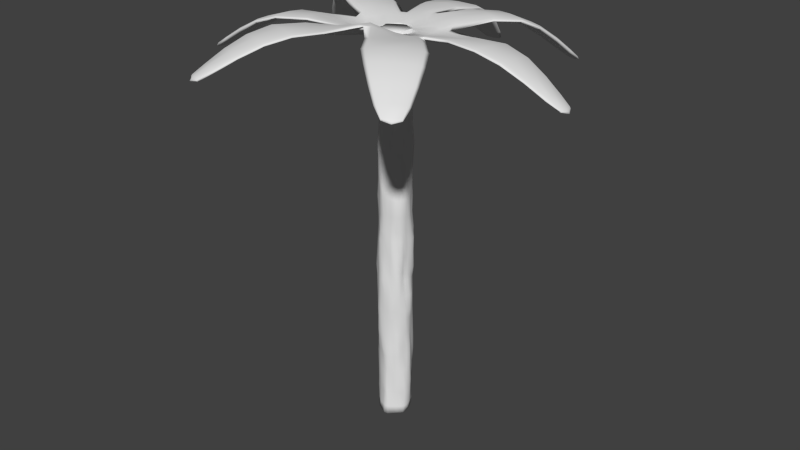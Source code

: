 # Source: PalmTree.blend  (saved by Blender 2.76.0; exported with 4.5.12 LTS)
import bpy
from mathutils import Matrix  # noqa: F401  (used for matrix-valued properties, if any)

bpy.ops.wm.read_factory_settings(use_empty=True)
scene = bpy.context.scene
scene.name = 'Scene'

# ---- collections
col_collection_1 = bpy.data.collections.new('Collection 1'); scene.collection.children.link(col_collection_1)

# ---- world
world_world = bpy.data.worlds.new('World'); scene.world = world_world
world_world.color = (0.05088, 0.05088, 0.05088)
world_world.use_sun_shadow = False
world_world.sun_shadow_jitter_overblur = 0.0
world_world.cycles.sampling_method = 'MANUAL'
world_world.cycles.sample_map_resolution = 256

# ---- meshes
me_cube_001 = bpy.data.meshes.new('Cube.001')
me_cube_001.from_pydata([(4.585, -0.1632, 9.71), (4.597, -0.1501, 9.793), (4.564, 0.2221, 9.652), (4.576, 0.2352, 9.736), (2.643, 0.5968, 10.61), (2.627, 0.5797, 10.5), (2.699, -0.4423, 10.77), (2.683, -0.4594, 10.66), (3.799, 0.4437, 10.18), (3.823, -0.3176, 10.18), (3.783, 0.427, 10.07), (3.839, -0.3008, 10.29), (1.164, 0.3536, 10.46), (1.115, -0.1892, 10.67), (1.159, 0.3586, 10.57), (1.106, -0.2099, 10.55), (4.275, 0.3309, 9.909), (4.603, 0.2492, 9.671), (0.3437, 0.2285, 10.5), (4.623, 0.04333, 9.757), (4.626, -0.1796, 9.735), (4.609, 0.02854, 9.663), (0.3506, -0.1464, 10.54), (4.29, -0.2381, 9.892), (1.894, 0.4934, 10.62), (3.226, 0.5268, 10.34), (3.291, -0.3769, 10.58), (1.86, -0.3299, 10.67), (2.674, 0.08025, 10.71), (2.652, 0.05719, 10.56), (2.7, -0.6312, 10.74), (2.625, 0.7686, 10.53), (3.241, 0.5439, 10.45), (3.275, -0.394, 10.48), (4.261, 0.3153, 9.809), (4.305, -0.2224, 9.991), (3.839, -0.4368, 10.26), (3.823, 0.07477, 10.26), (3.802, 0.05228, 10.11), (3.785, 0.563, 10.11), (1.852, 0.4603, 10.51), (1.928, -0.3567, 10.78), (0.3471, 0.2363, 10.53), (0.3467, -0.1493, 10.44), (1.117, 0.6672, 10.58), (1.293, 0.03505, 10.48), (1.29, 0.05246, 10.62), (1.137, -0.38, 10.65), (1.87, -0.4919, 10.75), (2.051, 0.05168, 10.72), (0.3325, 0.01726, 10.48), (3.225, 0.6947, 10.37), (3.248, 0.06362, 10.39), (4.299, 0.05743, 9.968), (4.308, -0.318, 9.952), (1.811, 0.6428, 10.56), (3.292, -0.5449, 10.55), (2.03, 0.02835, 10.57), (3.269, 0.0866, 10.54), (0.3373, 0.02284, 10.51), (4.279, 0.03682, 9.837), (4.7, 0.03311, 9.66), (4.269, 0.4105, 9.843), (2.83, -3.771, 10.19), (2.836, -3.77, 10.27), (3.13, -3.523, 10.16), (3.137, -3.522, 10.25), (2.156, -1.736, 10.94), (2.146, -1.737, 10.83), (1.346, -2.404, 11.01), (1.337, -2.406, 10.9), (2.78, -2.763, 10.62), (2.192, -3.243, 10.57), (2.771, -2.764, 10.51), (2.2, -3.241, 10.68), (0.9765, -0.5335, 10.59), (0.4316, -1.087, 10.91), (0.9803, -0.5266, 10.71), (0.4257, -1.094, 10.74), (3.01, -3.219, 10.39), (3.172, -3.537, 10.19), (3.01, -3.675, 10.26), (2.838, -3.813, 10.22), (3.002, -3.676, 10.16), (0.06232, -0.3795, 10.65), (2.571, -3.576, 10.33), (1.625, -1.138, 10.88), (2.483, -2.251, 10.73), (1.775, -2.842, 10.9), (0.8815, -1.769, 10.85), (1.752, -2.07, 11.0), (1.74, -2.072, 10.85), (1.201, -2.521, 10.97), (2.291, -1.621, 10.87), (2.492, -2.25, 10.84), (1.766, -2.843, 10.79), (3.002, -3.22, 10.29), (2.58, -3.575, 10.43), (2.097, -3.325, 10.63), (2.493, -3.002, 10.67), (2.481, -3.004, 10.52), (2.876, -2.682, 10.56), (1.563, -1.095, 10.77), (0.9059, -1.818, 10.96), (0.06266, -0.3494, 10.54), (0.8334, -1.015, 10.61), (0.8373, -1.004, 10.79), (0.1041, -1.19, 10.91), (0.7104, -1.842, 10.92), (1.351, -1.592, 10.94), (0.2191, -0.2532, 10.48), (2.612, -2.148, 10.77), (2.123, -2.547, 10.74), (2.8, -3.401, 10.43), (2.511, -3.636, 10.39), (1.697, -0.9723, 10.82), (1.647, -2.945, 10.86), (1.34, -1.594, 10.79), (2.135, -2.545, 10.89), (0.2218, -0.2524, 10.58), (2.789, -3.403, 10.3), (3.06, -3.745, 10.17), (3.078, -3.168, 10.33), (-1.958, -4.348, 10.13), (-1.966, -4.349, 10.21), (-1.602, -4.505, 10.16), (-1.61, -4.506, 10.25), (-0.5646, -2.786, 11.01), (-0.5535, -2.785, 10.9), (-1.524, -2.365, 10.92), (-1.513, -2.363, 10.81), (-1.151, -3.824, 10.66), (-1.827, -3.521, 10.49), (-1.14, -3.823, 10.55), (-1.838, -3.522, 10.6), (-0.1751, -1.235, 10.76), (-0.7618, -0.9853, 10.72), (-0.1856, -1.233, 10.91), (-0.754, -0.9895, 10.59), (-1.419, -4.248, 10.41), (-1.599, -4.548, 10.19), (-1.803, -4.461, 10.23), (-1.995, -4.374, 10.15), (-1.793, -4.46, 10.13), (-0.2796, -0.2799, 10.55), (-1.92, -4.022, 10.26), (-0.3288, -2.144, 10.96), (-0.8442, -3.323, 10.78), (-1.706, -2.951, 10.81), (-1.138, -1.63, 10.76), (-1.046, -2.576, 10.99), (-1.031, -2.574, 10.84), (-1.685, -2.291, 10.85), (-0.3925, -2.859, 10.97), (-0.8553, -3.324, 10.89), (-1.695, -2.949, 10.7), (-1.409, -4.247, 10.31), (-1.93, -4.024, 10.36), (-1.951, -3.47, 10.53), (-1.497, -3.674, 10.65), (-1.482, -3.672, 10.5), (-1.028, -3.876, 10.62), (-0.3326, -2.094, 10.85), (-1.183, -1.674, 10.87), (-0.2744, -0.2815, 10.45), (-0.488, -1.315, 10.63), (-0.4991, -1.309, 10.81), (-0.9684, -0.9084, 10.64), (-1.304, -1.552, 10.8), (-0.7915, -2.009, 10.94), (-0.118, -0.3366, 10.49), (-0.7025, -3.388, 10.85), (-1.268, -3.136, 10.72), (-1.679, -4.141, 10.41), (-2.008, -3.993, 10.3), (-0.1655, -2.119, 10.92), (-1.847, -2.885, 10.74), (-0.7768, -2.007, 10.79), (-1.283, -3.138, 10.87), (-0.1215, -0.3367, 10.6), (-1.666, -4.14, 10.27), (-1.83, -4.543, 10.14), (-1.336, -4.288, 10.37), (-4.391, -1.169, 9.587), (-4.408, -1.16, 9.671), (-4.306, -1.545, 9.645), (-4.323, -1.536, 9.729), (-2.436, -1.3, 10.74), (-2.414, -1.312, 10.63), (-2.664, -0.2852, 10.58), (-2.642, -0.297, 10.47), (-3.563, -1.475, 10.24), (-3.704, -0.7591, 10.02), (-3.541, -1.487, 10.13), (-3.726, -0.7475, 10.13), (-0.9882, -0.7276, 10.55), (-1.212, -0.07745, 10.57), (-1.006, -0.7125, 10.66), (-1.211, -0.08591, 10.45), (-4.027, -1.526, 9.933), (-4.343, -1.572, 9.67), (-4.4, -1.357, 9.691), (-4.436, -1.153, 9.605), (-4.381, -1.367, 9.597), (-0.4715, 0.08436, 10.54), (-4.128, -0.9965, 9.75), (-1.739, -1.056, 10.76), (-2.998, -1.411, 10.44), (-3.222, -0.4995, 10.41), (-1.87, -0.1827, 10.5), (-2.554, -0.7907, 10.68), (-2.524, -0.8067, 10.53), (-2.692, -0.115, 10.5), (-2.386, -1.482, 10.71), (-3.02, -1.399, 10.54), (-3.2, -0.5112, 10.3), (-4.007, -1.537, 9.833), (-4.148, -0.9857, 9.849), (-3.744, -0.6288, 10.06), (-3.649, -1.109, 10.21), (-3.62, -1.125, 10.06), (-3.525, -1.606, 10.21), (-1.683, -1.025, 10.65), (-1.918, -0.1657, 10.6), (-0.2912, 0.04065, 10.5), (-1.226, -0.4643, 10.47), (-1.234, -0.444, 10.62), (-1.317, 0.1912, 10.58), (-1.9, 0.005059, 10.54), (-1.947, -0.6479, 10.7), (-0.3113, -0.1221, 10.48), (-2.975, -1.561, 10.51), (-3.096, -0.963, 10.35), (-4.097, -1.255, 9.909), (-4.162, -0.9071, 9.783), (-1.65, -1.186, 10.74), (-3.246, -0.3496, 10.33), (-1.918, -0.6641, 10.56), (-3.125, -0.9471, 10.5), (-0.3182, -0.1182, 10.52), (-4.07, -1.27, 9.778), (-4.47, -1.388, 9.593), (-4.003, -1.619, 9.893), (-3.792, 2.626, 9.362), (-3.807, 2.646, 9.444), (-4.005, 2.301, 9.403), (-4.019, 2.322, 9.485), (-2.643, 1.178, 10.68), (-2.624, 1.152, 10.58), (-2.071, 2.054, 10.57), (-2.052, 2.028, 10.46), (-3.5, 1.839, 10.07), (-3.072, 2.441, 9.886), (-3.481, 1.813, 9.966), (-3.091, 2.466, 9.99), (-1.246, 0.4198, 10.59), (-0.757, 0.9326, 10.64), (-1.28, 0.4474, 10.7), (-0.7438, 0.9133, 10.53), (-3.827, 2.124, 9.716), (-4.052, 2.308, 9.422), (-3.943, 2.502, 9.452), (-3.816, 2.67, 9.376), (-3.927, 2.479, 9.36), (-0.2901, 0.4717, 10.55), (-3.505, 2.566, 9.559), (-2.073, 0.8314, 10.77), (-3.081, 1.49, 10.32), (-2.594, 2.293, 10.33), (-1.358, 1.464, 10.55), (-2.361, 1.621, 10.65), (-2.334, 1.585, 10.5), (-1.962, 2.193, 10.5), (-2.733, 1.013, 10.65), (-3.101, 1.516, 10.43), (-2.574, 2.266, 10.22), (-3.81, 2.099, 9.619), (-3.523, 2.59, 9.657), (-3.011, 2.562, 9.924), (-3.3, 2.158, 10.05), (-3.274, 2.123, 9.911), (-3.562, 1.719, 10.03), (-2.011, 0.7967, 10.67), (-1.421, 1.553, 10.66), (-0.1628, 0.339, 10.51), (-1.121, 0.7838, 10.56), (-1.157, 0.8137, 10.7), (-0.6345, 1.095, 10.56), (-1.262, 1.618, 10.59), (-1.839, 1.289, 10.73), (-0.2336, 0.2032, 10.52), (-3.179, 1.369, 10.39), (-2.825, 1.874, 10.26), (-3.683, 2.364, 9.704), (-3.47, 2.654, 9.595), (-2.095, 0.6432, 10.72), (-2.496, 2.414, 10.26), (-1.812, 1.254, 10.59), (-2.851, 1.909, 10.4), (-0.3851, 0.2894, 10.56), (-3.66, 2.333, 9.575), (-4.003, 2.527, 9.346), (-3.871, 2.04, 9.673), (-0.2347, 4.533, 9.188), (-0.2382, 4.56, 9.269), (-0.6239, 4.507, 9.18), (-0.6274, 4.534, 9.261), (-0.8649, 2.788, 10.5), (-0.8604, 2.753, 10.39), (0.1845, 2.86, 10.52), (0.189, 2.824, 10.41), (-0.7749, 3.849, 9.856), (-0.01853, 3.866, 9.768), (-0.7705, 3.814, 9.753), (-0.02295, 3.9, 9.871), (-0.4446, 1.101, 10.51), (0.03319, 1.23, 10.71), (-0.4455, 1.128, 10.62), (0.09174, 1.189, 10.6), (-0.6993, 4.269, 9.494), (-0.6492, 4.549, 9.194), (-0.4348, 4.581, 9.251), (-0.2161, 4.578, 9.203), (-0.4309, 4.551, 9.16), (0.09283, 0.5174, 10.56), (-0.1363, 4.275, 9.409), (-0.7172, 2.01, 10.62), (-0.8331, 3.313, 10.12), (0.09232, 3.411, 10.25), (0.1517, 1.954, 10.58), (-0.341, 2.83, 10.53), (-0.3349, 2.783, 10.39), (0.3689, 2.854, 10.47), (-1.045, 2.758, 10.44), (-0.8376, 3.348, 10.23), (0.09682, 3.376, 10.14), (-0.6951, 4.237, 9.397), (-0.1404, 4.307, 9.506), (0.1081, 3.892, 9.822), (-0.3998, 3.882, 9.884), (-0.3939, 3.836, 9.745), (-0.9016, 3.823, 9.802), (-0.6689, 1.912, 10.51), (0.1559, 2.059, 10.67), (0.078, 0.4035, 10.52), (-0.2027, 1.268, 10.53), (-0.2138, 1.285, 10.67), (0.2095, 1.286, 10.65), (0.322, 2.0, 10.63), (-0.3013, 2.196, 10.65), (-0.08377, 0.4109, 10.51), (-0.9964, 3.319, 10.17), (-0.3674, 3.339, 10.11), (-0.421, 4.299, 9.517), (-0.05016, 4.302, 9.455), (-0.8433, 1.907, 10.56), (0.2556, 3.405, 10.2), (-0.2957, 2.149, 10.51), (-0.3735, 3.386, 10.26), (-0.09757, 0.481, 10.55), (-0.4155, 4.257, 9.389), (-0.4367, 4.64, 9.142), (-0.7859, 4.252, 9.44), (2.519, 3.879, 9.368), (2.523, 3.904, 9.449), (2.174, 4.058, 9.331), (2.178, 4.083, 9.412), (0.9743, 2.72, 10.56), (0.9686, 2.687, 10.46), (1.904, 2.238, 10.66), (1.898, 2.205, 10.56), (1.651, 3.577, 9.97), (2.311, 3.199, 9.936), (1.645, 3.545, 9.865), (2.317, 3.232, 10.04), (0.2975, 1.16, 10.6), (0.99, 0.9311, 10.7), (0.3533, 1.177, 10.72), (0.9679, 0.8899, 10.59), (1.962, 3.895, 9.63), (2.173, 4.107, 9.345), (2.368, 4.024, 9.418), (2.557, 3.908, 9.386), (2.363, 3.996, 9.326), (2.451, 3.608, 9.585), (0.6292, 1.999, 10.7), (1.303, 3.15, 10.21), (2.133, 2.756, 10.4), (1.532, 1.608, 10.65), (1.44, 2.485, 10.63), (1.433, 2.44, 10.49), (2.063, 2.138, 10.63), (0.8101, 2.787, 10.49), (1.309, 3.183, 10.32), (2.127, 2.723, 10.3), (1.956, 3.865, 9.532), (2.457, 3.639, 9.683), (2.429, 3.157, 10.0), (1.985, 3.411, 10.03), (1.978, 3.368, 9.885), (1.534, 3.621, 9.905), (0.5887, 1.902, 10.6), (1.578, 1.666, 10.76), (0.7265, 1.144, 10.59), (0.7554, 1.18, 10.73), (1.675, 1.509, 10.71), (1.144, 1.926, 10.73), (0.2162, 0.349, 10.52), (1.163, 3.241, 10.25), (1.714, 2.932, 10.24), (2.213, 3.778, 9.673), (2.535, 3.587, 9.639), (0.4471, 2.009, 10.64), (2.273, 2.666, 10.37), (1.136, 1.881, 10.59), (1.722, 2.976, 10.38), (0.2181, 0.3594, 10.56), (2.206, 3.738, 9.545), (2.406, 4.075, 9.311), (1.883, 3.925, 9.569), (0.8295, 0.3456, 10.55), (4.59, 0.2422, 9.703), (4.612, -0.1649, 9.764), (0.8246, -0.2444, 10.6), (2.7, -0.5367, 10.75), (2.634, 0.6827, 10.57), (3.839, -0.3688, 10.27), (3.792, 0.5034, 10.14), (1.115, 0.4986, 10.59), (1.114, -0.2743, 10.67), (1.877, -0.4062, 10.77), (3.233, 0.6193, 10.41), (4.306, -0.2702, 9.972), (1.836, 0.5576, 10.59), (3.291, -0.4609, 10.57), (0.8863, 0.01585, 10.57), (4.661, 0.03822, 9.709), (4.272, 0.3707, 9.876), (1.048, -0.4438, 10.69), (3.154, -3.53, 10.22), (-0.04903, -1.185, 10.93), (2.837, -3.791, 10.25), (0.2827, -0.849, 10.87), (1.274, -2.462, 10.99), (2.223, -1.678, 10.91), (2.149, -3.283, 10.65), (2.828, -2.722, 10.59), (0.2581, -1.107, 10.93), (0.8021, -1.81, 10.94), (2.552, -2.199, 10.8), (2.545, -3.606, 10.41), (1.639, -1.037, 10.85), (1.711, -2.893, 10.88), (0.5858, -0.691, 10.76), (3.035, -3.71, 10.21), (3.044, -3.193, 10.36), (-1.605, -4.527, 10.22), (-0.9797, -0.8012, 10.66), (-1.981, -4.361, 10.18), (-0.5787, -0.7056, 10.67), (-1.605, -2.328, 10.89), (-0.4786, -2.823, 10.99), (-1.895, -3.496, 10.56), (-1.089, -3.85, 10.64), (-0.8572, -0.9368, 10.69), (-1.229, -1.595, 10.84), (-0.7789, -3.356, 10.87), (-1.969, -4.008, 10.33), (-0.2529, -2.113, 10.94), (-0.02806, -0.9148, 10.89), (-1.776, -2.918, 10.78), (-0.3263, -0.8976, 10.8), (-1.816, -4.502, 10.18), (-1.378, -4.268, 10.39), (-4.333, -1.554, 9.699), (-4.422, -1.156, 9.638), (-0.8654, 0.0161, 10.54), (-2.678, -0.2001, 10.54), (-2.411, -1.391, 10.72), (-3.735, -0.6882, 10.09), (-3.544, -1.54, 10.22), (-1.247, 0.05338, 10.58), (-1.892, -0.08376, 10.57), (-0.7053, -0.5751, 10.61), (-2.997, -1.48, 10.53), (-4.155, -0.9464, 9.816), (-1.681, -1.103, 10.75), (-3.234, -0.4246, 10.37), (-0.8301, -0.3222, 10.56), (-4.435, -1.372, 9.642), (-4.015, -1.573, 9.913), (-4.036, 2.315, 9.454), (-1.285, 0.3166, 10.65), (-3.812, 2.658, 9.41), (-0.5838, 0.7893, 10.59), (-2.017, 2.123, 10.53), (-2.688, 1.096, 10.67), (-3.051, 2.514, 9.957), (-3.531, 1.779, 10.05), (-0.6855, 0.9988, 10.61), (-1.323, 1.56, 10.62), (0.2447, 0.8998, 10.62), (-3.14, 1.443, 10.41), (-3.496, 2.622, 9.626), (-2.071, 0.7348, 10.75), (-0.8773, 0.2742, 10.62), (-2.545, 2.353, 10.29), (-0.8206, 0.603, 10.63), (-3.973, 2.515, 9.399), (-3.849, 2.082, 9.695), (-0.6383, 4.541, 9.228), (-0.2271, 4.569, 9.236), (0.08562, 0.9294, 10.62), (0.2767, 2.857, 10.5), (-0.9549, 2.773, 10.47), (0.04258, 3.896, 9.847), (-0.8383, 3.836, 9.829), (0.1177, 1.247, 10.69), (0.2292, 2.0, 10.66), (-0.5306, 1.098, 10.6), (-0.917, 3.334, 10.2), (-0.09529, 4.304, 9.48), (-0.7622, 1.932, 10.59), (-0.4285, 0.8878, 10.58), (0.1739, 3.408, 10.22), (-0.186, 0.9827, 10.6), (-0.4358, 4.611, 9.197), (-0.7426, 4.26, 9.467), (2.176, 4.095, 9.378), (0.2781, 1.221, 10.7), (2.54, 3.906, 9.417), (1.983, 2.188, 10.65), (0.8922, 2.754, 10.53), (2.373, 3.194, 10.02), (1.592, 3.599, 9.937), (1.615, 1.58, 10.73), (0.7238, 0.6184, 10.62), (1.236, 3.212, 10.28), (2.496, 3.613, 9.661), (0.5286, 1.975, 10.67), (2.203, 2.711, 10.38), (0.5375, 0.8434, 10.64), (2.387, 4.05, 9.365), (1.922, 3.91, 9.599), (1.036, 0.7884, 10.65), (0.7511, -0.408, 10.65), (0.1682, 1.033, 10.67), (-0.5269, 0.9001, 10.59), (0.8824, 0.5353, 10.6), (-1.03, 0.1573, 10.6), (-0.7571, -0.7255, 10.66), (0.09709, -0.9529, 10.95), (0.898, -0.3124, 10.65)], [], [(62, 17, 2, 34), (61, 20, 0, 21), (60, 34, 2, 21), (58, 32, 4, 28), (57, 40, 5, 29), (56, 30, 7, 33), (55, 31, 5, 40), (54, 36, 9, 23), (53, 16, 8, 37), (52, 25, 10, 38), (51, 39, 10, 25), (50, 18, 12, 45), (49, 24, 14, 46), (48, 47, 15, 27), (30, 48, 27, 7), (424, 430, 48, 30), (430, 429, 47, 48), (41, 49, 46, 13), (6, 28, 49, 41), (28, 4, 24, 49), (43, 50, 45, 15), (31, 51, 25, 5), (425, 431, 51, 31), (431, 427, 39, 51), (33, 52, 38, 9), (7, 29, 52, 33), (29, 5, 25, 52), (35, 53, 37, 11), (1, 19, 53, 35), (19, 3, 16, 53), (20, 54, 23, 0), (422, 432, 54, 20), (432, 426, 36, 54), (44, 55, 40, 12), (428, 433, 55, 44), (433, 425, 31, 55), (36, 56, 33, 9), (426, 434, 56, 36), (434, 424, 30, 56), (27, 57, 29, 7), (15, 45, 57, 27), (45, 12, 40, 57), (26, 58, 28, 6), (11, 37, 58, 26), (37, 8, 32, 58), (423, 435, 59, 22), (435, 420, 42, 59), (23, 60, 21, 0), (9, 38, 60, 23), (38, 10, 34, 60), (17, 61, 21, 2), (421, 436, 61, 17), (436, 422, 20, 61), (39, 62, 34, 10), (427, 437, 62, 39), (437, 421, 17, 62), (122, 80, 65, 96), (121, 82, 63, 83), (120, 96, 65, 83), (118, 94, 67, 90), (117, 102, 68, 91), (116, 92, 70, 95), (115, 93, 68, 102), (114, 98, 72, 85), (113, 79, 71, 99), (112, 87, 73, 100), (111, 101, 73, 87), (552, 545, 77, 438), (109, 86, 77, 106), (108, 107, 78, 89), (92, 108, 89, 70), (443, 448, 108, 92), (448, 447, 107, 108), (103, 109, 106, 76), (69, 90, 109, 103), (90, 67, 86, 109), (104, 110, 105, 78), (93, 111, 87, 68), (444, 449, 111, 93), (449, 446, 101, 111), (95, 112, 100, 72), (70, 91, 112, 95), (91, 68, 87, 112), (97, 113, 99, 74), (64, 81, 113, 97), (81, 66, 79, 113), (82, 114, 85, 63), (441, 450, 114, 82), (450, 445, 98, 114), (43, 15, 47, 75), (110, 43, 75, 105), (451, 444, 93, 115), (98, 116, 95, 72), (445, 452, 116, 98), (452, 443, 92, 116), (89, 117, 91, 70), (78, 105, 117, 89), (105, 75, 102, 117), (88, 118, 90, 69), (74, 99, 118, 88), (99, 71, 94, 118), (442, 453, 119, 84), (47, 115, 102, 75), (85, 120, 83, 63), (72, 100, 120, 85), (100, 73, 96, 120), (80, 121, 83, 65), (439, 454, 121, 80), (454, 441, 82, 121), (101, 122, 96, 73), (446, 455, 122, 101), (455, 439, 80, 122), (182, 140, 125, 156), (181, 142, 123, 143), (180, 156, 125, 143), (178, 154, 127, 150), (177, 162, 128, 151), (176, 152, 130, 155), (175, 153, 128, 162), (174, 158, 132, 145), (173, 139, 131, 159), (172, 147, 133, 160), (171, 161, 133, 147), (551, 447, 76, 442), (169, 146, 137, 166), (168, 167, 138, 149), (152, 168, 149, 130), (460, 465, 168, 152), (465, 464, 167, 168), (163, 169, 166, 136), (129, 150, 169, 163), (150, 127, 146, 169), (164, 170, 165, 138), (153, 171, 147, 128), (461, 466, 171, 153), (466, 463, 161, 171), (155, 172, 160, 132), (130, 151, 172, 155), (151, 128, 147, 172), (157, 173, 159, 134), (124, 141, 173, 157), (141, 126, 139, 173), (142, 174, 145, 123), (458, 467, 174, 142), (467, 462, 158, 174), (104, 78, 107, 135), (471, 469, 84, 179), (468, 461, 153, 175), (158, 176, 155, 132), (462, 470, 176, 158), (470, 460, 152, 176), (149, 177, 151, 130), (138, 165, 177, 149), (165, 135, 162, 177), (148, 178, 150, 129), (134, 159, 178, 148), (159, 131, 154, 178), (459, 471, 179, 144), (170, 104, 135, 165), (145, 180, 143, 123), (132, 160, 180, 145), (160, 133, 156, 180), (140, 181, 143, 125), (456, 472, 181, 140), (472, 458, 142, 181), (161, 182, 156, 133), (463, 473, 182, 161), (473, 456, 140, 182), (242, 200, 185, 216), (241, 202, 183, 203), (240, 216, 185, 203), (238, 214, 187, 210), (237, 222, 188, 211), (236, 212, 190, 215), (235, 213, 188, 222), (234, 218, 192, 205), (233, 199, 191, 219), (232, 207, 193, 220), (231, 221, 193, 207), (488, 483, 144, 239), (229, 206, 197, 226), (228, 227, 198, 209), (212, 228, 209, 190), (477, 482, 228, 212), (482, 481, 227, 228), (223, 229, 226, 196), (189, 210, 229, 223), (210, 187, 206, 229), (224, 230, 225, 198), (213, 231, 207, 188), (478, 484, 231, 213), (484, 480, 221, 231), (215, 232, 220, 192), (190, 211, 232, 215), (211, 188, 207, 232), (217, 233, 219, 194), (184, 201, 233, 217), (201, 186, 199, 233), (202, 234, 205, 183), (475, 485, 234, 202), (485, 479, 218, 234), (164, 138, 167, 195), (230, 164, 195, 225), (486, 478, 213, 235), (218, 236, 215, 192), (479, 487, 236, 218), (487, 477, 212, 236), (209, 237, 211, 190), (198, 225, 237, 209), (225, 195, 222, 237), (208, 238, 210, 189), (194, 219, 238, 208), (219, 191, 214, 238), (476, 488, 239, 204), (550, 464, 136, 459), (205, 240, 203, 183), (192, 220, 240, 205), (220, 193, 216, 240), (200, 241, 203, 185), (474, 489, 241, 200), (489, 475, 202, 241), (221, 242, 216, 193), (480, 490, 242, 221), (490, 474, 200, 242), (302, 260, 245, 276), (301, 262, 243, 263), (300, 276, 245, 263), (298, 274, 247, 270), (297, 282, 248, 271), (296, 272, 250, 275), (295, 273, 248, 282), (294, 278, 252, 265), (293, 259, 251, 279), (292, 267, 253, 280), (291, 281, 253, 267), (529, 539, 412, 347), (227, 295, 282, 255), (289, 266, 257, 286), (288, 287, 258, 269), (272, 288, 269, 250), (495, 500, 288, 272), (500, 499, 287, 288), (283, 289, 286, 256), (249, 270, 289, 283), (270, 247, 266, 289), (284, 290, 285, 258), (541, 501, 324, 416), (273, 291, 267, 248), (496, 502, 291, 273), (502, 498, 281, 291), (275, 292, 280, 252), (250, 271, 292, 275), (271, 248, 267, 292), (277, 293, 279, 254), (244, 261, 293, 277), (261, 246, 259, 293), (262, 294, 265, 243), (493, 503, 294, 262), (503, 497, 278, 294), (224, 198, 227, 255), (507, 505, 204, 299), (504, 496, 273, 295), (278, 296, 275, 252), (497, 506, 296, 278), (506, 495, 272, 296), (269, 297, 271, 250), (258, 285, 297, 269), (285, 255, 282, 297), (268, 298, 270, 249), (254, 279, 298, 268), (279, 251, 274, 298), (494, 507, 299, 264), (549, 505, 257, 492), (265, 300, 263, 243), (252, 280, 300, 265), (280, 253, 276, 300), (260, 301, 263, 245), (491, 508, 301, 260), (508, 493, 262, 301), (281, 302, 276, 253), (498, 509, 302, 281), (509, 491, 260, 302), (362, 320, 305, 336), (361, 322, 303, 323), (360, 336, 305, 323), (358, 334, 307, 330), (357, 342, 308, 331), (356, 332, 310, 335), (355, 333, 308, 342), (354, 338, 312, 325), (353, 319, 311, 339), (352, 327, 313, 340), (351, 341, 313, 327), (519, 522, 355, 287), (349, 326, 317, 346), (348, 347, 318, 329), (332, 348, 329, 310), (513, 518, 348, 332), (518, 517, 347, 348), (343, 349, 346, 316), (309, 330, 349, 343), (330, 307, 326, 349), (344, 350, 345, 318), (287, 355, 342, 315), (333, 351, 327, 308), (514, 520, 351, 333), (520, 516, 341, 351), (335, 352, 340, 312), (310, 331, 352, 335), (331, 308, 327, 352), (337, 353, 339, 314), (304, 321, 353, 337), (321, 306, 319, 353), (322, 354, 325, 303), (511, 521, 354, 322), (521, 515, 338, 354), (525, 523, 264, 359), (522, 514, 333, 355), (338, 356, 335, 312), (515, 524, 356, 338), (524, 513, 332, 356), (329, 357, 331, 310), (318, 345, 357, 329), (345, 315, 342, 357), (328, 358, 330, 309), (314, 339, 358, 328), (339, 311, 334, 358), (512, 525, 359, 324), (350, 284, 315, 345), (325, 360, 323, 303), (312, 340, 360, 325), (340, 313, 336, 360), (320, 361, 323, 305), (510, 526, 361, 320), (526, 511, 322, 361), (341, 362, 336, 313), (516, 527, 362, 341), (527, 510, 320, 362), (419, 380, 365, 395), (418, 382, 363, 383), (417, 395, 365, 383), (415, 393, 367, 389), (414, 401, 368, 390), (413, 391, 370, 394), (412, 392, 368, 401), (411, 397, 372, 384), (410, 379, 371, 398), (409, 386, 373, 399), (408, 400, 373, 386), (347, 412, 401, 375), (406, 385, 377, 404), (391, 405, 388, 370), (531, 535, 405, 391), (536, 541, 416, 42), (402, 406, 404, 376), (369, 389, 406, 402), (389, 367, 385, 406), (548, 544, 376, 536), (392, 408, 386, 368), (532, 537, 408, 392), (537, 534, 400, 408), (394, 409, 399, 372), (370, 390, 409, 394), (390, 368, 386, 409), (396, 410, 398, 374), (364, 381, 410, 396), (381, 366, 379, 410), (382, 411, 384, 363), (530, 538, 411, 382), (538, 533, 397, 411), (539, 532, 392, 412), (397, 413, 394, 372), (533, 540, 413, 397), (540, 531, 391, 413), (388, 414, 390, 370), (378, 403, 414, 388), (403, 375, 401, 414), (387, 415, 389, 369), (374, 398, 415, 387), (398, 371, 393, 415), (18, 407, 403, 378), (407, 344, 375, 403), (384, 417, 383, 363), (372, 399, 417, 384), (399, 373, 395, 417), (380, 418, 383, 365), (528, 542, 418, 380), (542, 530, 382, 418), (400, 419, 395, 373), (534, 543, 419, 400), (543, 528, 380, 419), (547, 523, 317, 519), (284, 258, 287, 315), (546, 517, 316, 512), (344, 318, 347, 375), (405, 44, 378, 388), (535, 544, 44, 405), (44, 12, 18, 378), (453, 545, 22, 119), (438, 451, 115, 47), (107, 175, 162, 135), (440, 468, 175, 107), (167, 235, 222, 195), (457, 486, 235, 167), (290, 224, 255, 285), (492, 504, 295, 227), (264, 299, 290, 284), (264, 284, 350, 359), (359, 350, 344, 324), (416, 324, 344, 407), (18, 42, 416, 407), (50, 59, 42, 18), (43, 22, 59, 50), (110, 119, 22, 43), (104, 84, 119, 110), (170, 179, 84, 104), (164, 144, 179, 170), (239, 144, 164, 230), (224, 204, 239, 230), (290, 299, 204, 224), (257, 266, 504, 492), (197, 206, 486, 457), (137, 146, 468, 440), (77, 86, 451, 438), (106, 77, 545, 453), (402, 376, 544, 535), (501, 546, 512, 324), (377, 529, 546, 501), (529, 347, 517, 546), (499, 547, 519, 287), (256, 494, 547, 499), (494, 264, 523, 547), (379, 366, 528, 543), (371, 379, 543, 534), (381, 364, 530, 542), (366, 381, 542, 528), (387, 369, 531, 540), (374, 387, 540, 533), (385, 367, 532, 539), (396, 374, 533, 538), (364, 396, 538, 530), (393, 371, 534, 537), (367, 393, 537, 532), (420, 548, 536, 42), (14, 428, 548, 420), (428, 44, 544, 548), (376, 404, 541, 536), (369, 402, 535, 531), (319, 306, 510, 527), (311, 319, 527, 516), (321, 304, 511, 526), (306, 321, 526, 510), (316, 346, 525, 512), (328, 309, 513, 524), (314, 328, 524, 515), (326, 307, 514, 522), (346, 317, 523, 525), (337, 314, 515, 521), (304, 337, 521, 511), (334, 311, 516, 520), (307, 334, 520, 514), (343, 316, 517, 518), (309, 343, 518, 513), (317, 326, 522, 519), (259, 246, 491, 509), (251, 259, 509, 498), (261, 244, 493, 508), (246, 261, 508, 491), (481, 549, 492, 227), (196, 476, 549, 481), (476, 204, 505, 549), (256, 286, 507, 494), (268, 249, 495, 506), (254, 268, 506, 497), (266, 247, 496, 504), (286, 257, 505, 507), (277, 254, 497, 503), (244, 277, 503, 493), (274, 251, 498, 502), (247, 274, 502, 496), (404, 377, 501, 541), (283, 256, 499, 500), (249, 283, 500, 495), (377, 385, 539, 529), (199, 186, 474, 490), (191, 199, 490, 480), (201, 184, 475, 489), (186, 201, 489, 474), (483, 550, 459, 144), (197, 457, 550, 483), (457, 167, 464, 550), (196, 226, 488, 476), (208, 189, 477, 487), (194, 208, 487, 479), (206, 187, 478, 486), (217, 194, 479, 485), (184, 217, 485, 475), (214, 191, 480, 484), (187, 214, 484, 478), (223, 196, 481, 482), (189, 223, 482, 477), (226, 197, 483, 488), (139, 126, 456, 473), (131, 139, 473, 463), (141, 124, 458, 472), (126, 141, 472, 456), (136, 166, 471, 459), (148, 129, 460, 470), (134, 148, 470, 462), (146, 127, 461, 468), (166, 137, 469, 471), (157, 134, 462, 467), (124, 157, 467, 458), (154, 131, 463, 466), (127, 154, 466, 461), (163, 136, 464, 465), (129, 163, 465, 460), (469, 551, 442, 84), (137, 440, 551, 469), (440, 107, 447, 551), (79, 66, 439, 455), (71, 79, 455, 446), (81, 64, 441, 454), (66, 81, 454, 439), (76, 106, 453, 442), (88, 69, 443, 452), (74, 88, 452, 445), (86, 67, 444, 451), (97, 74, 445, 450), (64, 97, 450, 441), (94, 71, 446, 449), (67, 94, 449, 444), (103, 76, 447, 448), (69, 103, 448, 443), (429, 552, 438, 47), (13, 423, 552, 429), (423, 22, 545, 552), (16, 3, 421, 437), (8, 16, 437, 427), (19, 1, 422, 436), (3, 19, 436, 421), (46, 14, 420, 435), (13, 46, 435, 423), (26, 6, 424, 434), (11, 26, 434, 426), (24, 4, 425, 433), (14, 24, 433, 428), (35, 11, 426, 432), (1, 35, 432, 422), (32, 8, 427, 431), (4, 32, 431, 425), (41, 13, 429, 430), (6, 41, 430, 424)])
me_cube_001.polygons.foreach_set('use_smooth', [True] * 553)
me_cube_001.use_remesh_preserve_volume = False
me_cube_001.use_remesh_preserve_attributes = False
me_cube_001.use_mirror_vertex_groups = False
me_cube_001.update()
me_cylinder = bpy.data.meshes.new('Cylinder')
me_cylinder.from_pydata([(-0.01467, 0.4107, 0.2567), (0.08444, 0.3838, 0.2518), (0.1778, 0.3749, 0.2095), (0.2227, 0.3797, 0.1552), (0.2531, 0.3468, 0.1339), (0.3013, 0.2681, 0.1435), (0.3522, 0.1748, 0.15), (0.4009, 0.09942, 0.175), (0.4333, 0.003587, 0.1881), (0.4301, -0.1029, 0.1549), (0.412, -0.1906, 0.1404), (0.3729, -0.2433, 0.1408), (0.316, -0.3035, 0.149), (0.2591, -0.3505, 0.1414), (0.1739, -0.4095, 0.1225), (0.1041, -0.4627, 0.1137), (0.02219, -0.4963, 0.1347), (-0.06991, -0.4642, 0.17), (-0.1975, -0.4076, 0.1751), (-0.2699, -0.3518, 0.1698), (-0.3292, -0.2811, 0.1467), (-0.3923, -0.2196, 0.118), (-0.4313, -0.161, 0.1285), (-0.418, -0.1046, 0.1483), (-0.4099, -0.03011, 0.1684), (-0.4132, 0.05755, 0.1759), (-0.4101, 0.1563, 0.1778), (-0.3719, 0.2193, 0.1805), (-0.3123, 0.2857, 0.1737), (-0.2273, 0.3405, 0.165), (-0.1541, 0.3797, 0.1924), (-0.09399, 0.4112, 0.247), (0.03488, 0.4359, 1.057), (0.03293, 0.4337, 2.24), (-0.02391, 0.4286, 3.315), (-0.03537, 0.4702, 4.476), (0.0002758, 0.404, 5.591), (-0.01112, 0.4307, 6.718), (0.0002571, 0.3967, 7.811), (0.01221, 0.3816, 8.937), (0.03311, 0.3852, 10.09), (0.1096, 0.353, 10.08), (0.09416, 0.3543, 8.936), (0.1195, 0.3777, 7.831), (0.1075, 0.407, 6.723), (0.1026, 0.4311, 5.597), (0.05953, 0.435, 4.472), (0.06122, 0.4182, 3.362), (0.09141, 0.4441, 2.26), (0.1269, 0.4258, 1.109), (0.1976, 0.304, 10.05), (0.1668, 0.3344, 8.954), (0.2135, 0.3401, 7.83), (0.2237, 0.371, 6.688), (0.1956, 0.4327, 5.567), (0.1776, 0.3737, 4.462), (0.1543, 0.395, 3.355), (0.1674, 0.4257, 2.24), (0.1929, 0.4107, 1.108), (0.2299, 0.272, 10.04), (0.2483, 0.2907, 8.929), (0.2922, 0.3253, 7.831), (0.2867, 0.3314, 6.641), (0.2808, 0.3726, 5.538), (0.2929, 0.3154, 4.448), (0.2267, 0.3534, 3.336), (0.2556, 0.4, 2.194), (0.2487, 0.3734, 1.079), (0.2504, 0.2727, 10.05), (0.3056, 0.2671, 8.918), (0.3517, 0.3011, 7.792), (0.3289, 0.2678, 6.613), (0.3492, 0.3008, 5.539), (0.3697, 0.2696, 4.444), (0.3199, 0.2955, 3.315), (0.3182, 0.3502, 2.152), (0.2679, 0.3109, 1.061), (0.3049, 0.2339, 10.05), (0.3295, 0.1931, 8.922), (0.3909, 0.239, 7.776), (0.3634, 0.2104, 6.614), (0.3904, 0.2189, 5.527), (0.4016, 0.2504, 4.428), (0.3795, 0.2357, 3.305), (0.3369, 0.2709, 2.142), (0.3015, 0.2402, 1.056), (0.3527, 0.1621, 10.03), (0.3783, 0.09004, 8.915), (0.3968, 0.15, 7.776), (0.3903, 0.1446, 6.645), (0.4172, 0.1533, 5.525), (0.4169, 0.1747, 4.405), (0.4182, 0.1674, 3.306), (0.3709, 0.1814, 2.158), (0.3728, 0.1908, 1.047), (0.3588, 0.08932, 10.03), (0.3851, 0.03659, 8.888), (0.4019, 0.03175, 7.763), (0.4194, 0.07116, 6.656), (0.4396, 0.0741, 5.481), (0.4143, 0.074, 4.41), (0.4762, 0.06606, 3.307), (0.4146, 0.1024, 2.179), (0.4462, 0.09169, 1.053), (0.343, 0.01248, 10.01), (0.3828, -0.00907, 8.879), (0.3878, -0.05736, 7.77), (0.4321, -0.01532, 6.651), (0.4324, 0.001633, 5.5), (0.4044, -0.03553, 4.388), (0.4832, -0.009856, 3.294), (0.454, 0.02476, 2.195), (0.4614, 0.007615, 1.054), (0.3177, -0.1005, 9.985), (0.3891, -0.08763, 8.892), (0.4055, -0.13, 7.77), (0.4449, -0.07851, 6.642), (0.4178, -0.0946, 5.543), (0.3829, -0.09457, 4.395), (0.4642, -0.08687, 3.286), (0.426, -0.05253, 2.178), (0.4575, -0.102, 1.043), (0.2861, -0.1647, 9.997), (0.356, -0.1643, 8.875), (0.3865, -0.1716, 7.777), (0.4332, -0.1736, 6.657), (0.4053, -0.1761, 5.562), (0.3761, -0.1642, 4.398), (0.4474, -0.1458, 3.285), (0.3859, -0.1649, 2.175), (0.4341, -0.1842, 1.041), (0.2325, -0.2076, 9.992), (0.3345, -0.2049, 8.849), (0.2969, -0.2342, 7.753), (0.3776, -0.2454, 6.644), (0.3521, -0.2475, 5.549), (0.3814, -0.2351, 4.4), (0.3601, -0.2678, 3.277), (0.3534, -0.2474, 2.182), (0.3492, -0.2639, 1.027), (0.1987, -0.2508, 9.987), (0.2945, -0.2625, 8.867), (0.2629, -0.2852, 7.759), (0.3038, -0.3209, 6.639), (0.2778, -0.3015, 5.55), (0.3335, -0.3313, 4.425), (0.2803, -0.3472, 3.274), (0.3077, -0.3217, 2.209), (0.3058, -0.3132, 1.024), (0.1712, -0.2988, 10.01), (0.261, -0.3079, 8.876), (0.2238, -0.3384, 7.756), (0.2466, -0.3689, 6.643), (0.2203, -0.3575, 5.533), (0.2676, -0.376, 4.425), (0.2307, -0.386, 3.288), (0.2595, -0.3396, 2.201), (0.232, -0.3487, 1.04), (0.1472, -0.3375, 10.02), (0.1693, -0.3546, 8.887), (0.1743, -0.3703, 7.747), (0.1634, -0.4001, 6.659), (0.1531, -0.369, 5.527), (0.1707, -0.4021, 4.43), (0.207, -0.4148, 3.293), (0.1624, -0.3989, 2.179), (0.1465, -0.3854, 1.069), (0.08934, -0.3577, 10.05), (0.09165, -0.3598, 8.916), (0.07351, -0.4043, 7.735), (0.1032, -0.4446, 6.68), (0.0595, -0.401, 5.531), (0.09843, -0.4092, 4.455), (0.114, -0.4338, 3.297), (0.06471, -0.4337, 2.17), (0.06589, -0.4309, 1.098), (0.0235, -0.3501, 10.04), (-0.001209, -0.3555, 8.917), (-0.02818, -0.424, 7.748), (0.005507, -0.4857, 6.678), (-0.03558, -0.4187, 5.52), (0.004672, -0.4449, 4.435), (0.02767, -0.4492, 3.298), (-0.04464, -0.4482, 2.144), (0.02813, -0.4463, 1.081), (-0.04958, -0.3384, 10.03), (-0.06455, -0.3472, 8.895), (-0.1198, -0.4219, 7.781), (-0.07339, -0.4683, 6.669), (-0.1216, -0.4122, 5.517), (-0.0913, -0.451, 4.4), (-0.09808, -0.4544, 3.283), (-0.1051, -0.4277, 2.125), (-0.06101, -0.4286, 1.042), (-0.1238, -0.3492, 10.04), (-0.1472, -0.3372, 8.876), (-0.1774, -0.4188, 7.789), (-0.1709, -0.3906, 6.671), (-0.1814, -0.383, 5.517), (-0.1993, -0.4113, 4.396), (-0.1909, -0.443, 3.284), (-0.2107, -0.3912, 2.156), (-0.1382, -0.4144, 1.035), (-0.1985, -0.3188, 10.04), (-0.1875, -0.3096, 8.881), (-0.2362, -0.3693, 7.768), (-0.2545, -0.3314, 6.66), (-0.2288, -0.3345, 5.516), (-0.2489, -0.3613, 4.418), (-0.2594, -0.3839, 3.283), (-0.2661, -0.3542, 2.175), (-0.2364, -0.3544, 1.059), (-0.2589, -0.2822, 10.01), (-0.2407, -0.2574, 8.889), (-0.273, -0.3251, 7.761), (-0.3259, -0.2721, 6.68), (-0.2846, -0.2807, 5.507), (-0.3168, -0.3189, 4.43), (-0.3181, -0.3134, 3.307), (-0.334, -0.2987, 2.183), (-0.3215, -0.2979, 1.051), (-0.3147, -0.2248, 10.03), (-0.2736, -0.2077, 8.892), (-0.3358, -0.2557, 7.738), (-0.3575, -0.1969, 6.689), (-0.3712, -0.2089, 5.519), (-0.4028, -0.2726, 4.442), (-0.3823, -0.2329, 3.305), (-0.3562, -0.2309, 2.214), (-0.3754, -0.2387, 1.042), (-0.3362, -0.1521, 10.06), (-0.312, -0.1524, 8.92), (-0.3807, -0.1948, 7.757), (-0.3808, -0.1152, 6.67), (-0.4157, -0.1568, 5.525), (-0.4572, -0.1792, 4.437), (-0.4348, -0.1736, 3.303), (-0.4178, -0.1526, 2.21), (-0.4195, -0.1608, 1.024), (-0.3181, -0.08438, 10.03), (-0.3391, -0.1093, 8.926), (-0.4114, -0.1208, 7.759), (-0.3978, -0.0563, 6.667), (-0.4365, -0.06877, 5.544), (-0.461, -0.07938, 4.429), (-0.4555, -0.1036, 3.307), (-0.4454, -0.08761, 2.196), (-0.4472, -0.07223, 1.053), (-0.3324, 0.01546, 10.02), (-0.3853, -0.01155, 8.911), (-0.4221, -0.05103, 7.755), (-0.3904, 0.02896, 6.662), (-0.4434, 0.0139, 5.565), (-0.425, 0.01601, 4.425), (-0.4507, -0.04822, 3.312), (-0.4482, -0.001102, 2.16), (-0.4488, 0.01021, 1.058), (-0.3508, 0.1118, 10.01), (-0.3917, 0.06098, 8.919), (-0.4007, 0.05094, 7.751), (-0.3688, 0.1167, 6.668), (-0.4277, 0.1307, 5.559), (-0.3819, 0.09391, 4.411), (-0.4079, 0.05116, 3.293), (-0.4254, 0.07378, 2.139), (-0.4327, 0.1033, 1.039), (-0.3396, 0.168, 10.02), (-0.3738, 0.1606, 8.944), (-0.392, 0.1419, 7.76), (-0.3601, 0.2339, 6.661), (-0.386, 0.2053, 5.528), (-0.3794, 0.1588, 4.403), (-0.3885, 0.1408, 3.276), (-0.373, 0.1661, 2.14), (-0.383, 0.1957, 1.059), (-0.305, 0.2227, 10.02), (-0.3479, 0.2537, 8.951), (-0.3634, 0.2251, 7.782), (-0.3337, 0.3093, 6.645), (-0.3428, 0.2685, 5.516), (-0.3527, 0.2559, 4.38), (-0.355, 0.2355, 3.288), (-0.3317, 0.2422, 2.144), (-0.3291, 0.2548, 1.07), (-0.2503, 0.2622, 10.02), (-0.2702, 0.3018, 8.941), (-0.3298, 0.2814, 7.769), (-0.2937, 0.3601, 6.646), (-0.327, 0.2901, 5.52), (-0.3206, 0.3189, 4.379), (-0.3285, 0.2946, 3.273), (-0.2695, 0.3229, 2.172), (-0.2978, 0.3052, 1.048), (-0.1945, 0.3012, 10.02), (-0.2131, 0.3165, 8.931), (-0.2405, 0.3491, 7.777), (-0.2418, 0.3859, 6.652), (-0.2605, 0.3245, 5.528), (-0.2878, 0.3806, 4.394), (-0.2597, 0.3568, 3.267), (-0.2694, 0.3656, 2.184), (-0.2436, 0.3923, 1.04), (-0.1314, 0.3279, 10.03), (-0.1302, 0.3352, 8.918), (-0.1838, 0.3921, 7.788), (-0.1782, 0.393, 6.65), (-0.1968, 0.3575, 5.545), (-0.2222, 0.4209, 4.411), (-0.175, 0.3793, 3.293), (-0.2041, 0.3887, 2.177), (-0.1884, 0.4168, 1.043), (-0.0534, 0.3573, 10.05), (-0.05387, 0.3727, 8.931), (-0.1076, 0.4022, 7.805), (-0.1011, 0.4198, 6.698), (-0.1029, 0.368, 5.568), (-0.1372, 0.4584, 4.432), (-0.09737, 0.4224, 3.292), (-0.07651, 0.4052, 2.19), (-0.07467, 0.43, 1.031), (0.00865, 0.381, 8.197), (0.01189, 0.3813, 8.572), (0.09656, 0.3571, 8.577), (0.1082, 0.3458, 8.217), (0.1694, 0.3357, 8.609), (0.1857, 0.3091, 8.231), (0.2461, 0.304, 8.627), (0.2599, 0.2933, 8.239), (0.3057, 0.28, 8.643), (0.3227, 0.2769, 8.214), (0.335, 0.2188, 8.654), (0.3698, 0.2261, 8.205), (0.3912, 0.1195, 8.649), (0.4068, 0.142, 8.198), (0.3962, 0.04592, 8.614), (0.4091, 0.04483, 8.176), (0.3766, -0.0173, 8.597), (0.3773, -0.03903, 8.177), (0.3815, -0.08723, 8.614), (0.3853, -0.1045, 8.185), (0.3534, -0.1678, 8.608), (0.3662, -0.1592, 8.189), (0.3141, -0.2222, 8.587), (0.3016, -0.2218, 8.181), (0.277, -0.2792, 8.606), (0.261, -0.2818, 8.2), (0.2472, -0.3184, 8.601), (0.2203, -0.3307, 8.186), (0.1656, -0.3686, 8.612), (0.153, -0.3756, 8.187), (0.08782, -0.3703, 8.632), (0.06798, -0.3861, 8.186), (-0.0173, -0.3639, 8.632), (-0.02723, -0.3858, 8.188), (-0.08237, -0.3499, 8.619), (-0.09737, -0.3799, 8.202), (-0.1666, -0.3386, 8.594), (-0.1728, -0.3737, 8.187), (-0.2135, -0.3262, 8.599), (-0.2299, -0.3344, 8.17), (-0.2541, -0.2767, 8.623), (-0.2609, -0.2834, 8.183), (-0.2918, -0.2111, 8.632), (-0.3128, -0.2162, 8.175), (-0.3484, -0.1414, 8.667), (-0.3668, -0.1611, 8.199), (-0.3775, -0.1057, 8.67), (-0.391, -0.1193, 8.198), (-0.4157, -0.01264, 8.635), (-0.4176, -0.03904, 8.174), (-0.4092, 0.08013, 8.648), (-0.4083, 0.06148, 8.186), (-0.3816, 0.1928, 8.672), (-0.3914, 0.1608, 8.202), (-0.3535, 0.2732, 8.672), (-0.3641, 0.2363, 8.209), (-0.2931, 0.3122, 8.648), (-0.3233, 0.2817, 8.19), (-0.2324, 0.3342, 8.63), (-0.246, 0.3354, 8.199), (-0.1441, 0.3622, 8.594), (-0.166, 0.3863, 8.198), (-0.0684, 0.3828, 8.578), (-0.08709, 0.3966, 8.195), (0.00502, 0.3766, 9.322), (0.004267, 0.3775, 9.716), (0.07756, 0.3453, 9.715), (0.07995, 0.3449, 9.318), (0.1608, 0.3023, 9.735), (0.158, 0.3141, 9.345), (0.2166, 0.2607, 9.762), (0.2361, 0.2641, 9.348), (0.2466, 0.2498, 9.78), (0.2831, 0.2434, 9.35), (0.3005, 0.2001, 9.783), (0.3162, 0.1833, 9.354), (0.3412, 0.1388, 9.76), (0.3387, 0.1135, 9.34), (0.3518, 0.08609, 9.747), (0.3481, 0.06825, 9.319), (0.3406, 0.01391, 9.742), (0.3613, 0.008201, 9.322), (0.3201, -0.1096, 9.726), (0.3712, -0.09802, 9.318), (0.2803, -0.1812, 9.733), (0.3341, -0.1713, 9.304), (0.2314, -0.2338, 9.719), (0.3022, -0.2162, 9.285), (0.1907, -0.2742, 9.714), (0.2533, -0.2663, 9.291), (0.181, -0.3241, 9.732), (0.2271, -0.3184, 9.308), (0.1673, -0.3594, 9.738), (0.1733, -0.3551, 9.318), (0.1186, -0.3717, 9.773), (0.1155, -0.364, 9.351), (0.05236, -0.3483, 9.771), (0.04396, -0.3521, 9.353), (-0.03182, -0.3197, 9.757), (-0.03148, -0.3395, 9.341), (-0.125, -0.3248, 9.768), (-0.1222, -0.3332, 9.341), (-0.2094, -0.2772, 9.782), (-0.1903, -0.2754, 9.345), (-0.2735, -0.2449, 9.75), (-0.259, -0.2277, 9.328), (-0.3226, -0.1983, 9.752), (-0.3039, -0.1811, 9.324), (-0.3317, -0.1537, 9.764), (-0.3176, -0.144, 9.336), (-0.3138, -0.1035, 9.732), (-0.3163, -0.1008, 9.318), (-0.3264, -0.01442, 9.74), (-0.3459, -0.02088, 9.32), (-0.3388, 0.07524, 9.754), (-0.3595, 0.03697, 9.336), (-0.3398, 0.1454, 9.769), (-0.3563, 0.1132, 9.371), (-0.3193, 0.238, 9.778), (-0.3354, 0.2223, 9.388), (-0.2656, 0.275, 9.773), (-0.2657, 0.2747, 9.384), (-0.2072, 0.2993, 9.78), (-0.1977, 0.299, 9.389), (-0.1513, 0.3285, 9.771), (-0.1229, 0.3262, 9.381), (-0.0688, 0.3549, 9.74), (-0.04602, 0.36, 9.352), (-0.005674, 0.431, 7.081), (-0.01252, 0.4134, 7.482), (0.09509, 0.3927, 7.458), (0.0901, 0.4148, 7.066), (0.1958, 0.3449, 7.448), (0.1941, 0.3582, 7.056), (0.2683, 0.3197, 7.463), (0.2506, 0.3187, 7.043), (0.3363, 0.2892, 7.472), (0.3048, 0.277, 7.034), (0.3844, 0.2379, 7.488), (0.35, 0.2362, 7.037), (0.3874, 0.159, 7.504), (0.3696, 0.1712, 7.056), (0.4032, 0.04244, 7.493), (0.4063, 0.07799, 7.056), (0.3977, -0.04161, 7.494), (0.4139, 0.0001812, 7.06), (0.4107, -0.1107, 7.493), (0.4283, -0.06258, 7.064), (0.3938, -0.1635, 7.503), (0.4217, -0.1448, 7.083), (0.2982, -0.2297, 7.481), (0.3379, -0.2204, 7.072), (0.2551, -0.2785, 7.482), (0.2568, -0.2865, 7.065), (0.2161, -0.3367, 7.481), (0.1943, -0.3538, 7.063), (0.1742, -0.3674, 7.464), (0.1266, -0.3967, 7.062), (0.08549, -0.4097, 7.456), (0.06355, -0.4415, 7.063), (-0.0235, -0.4287, 7.486), (-0.02433, -0.4624, 7.075), (-0.1321, -0.4198, 7.51), (-0.1071, -0.4448, 7.072), (-0.1851, -0.4056, 7.516), (-0.1799, -0.4011, 7.076), (-0.2359, -0.3555, 7.505), (-0.2392, -0.3511, 7.071), (-0.2812, -0.3007, 7.499), (-0.2868, -0.2793, 7.081), (-0.3616, -0.2343, 7.486), (-0.3482, -0.1981, 7.084), (-0.4057, -0.1807, 7.504), (-0.3872, -0.1328, 7.084), (-0.4337, -0.1002, 7.506), (-0.417, -0.06528, 7.081), (-0.4245, -0.03761, 7.502), (-0.4071, 0.001779, 7.073), (-0.3985, 0.05704, 7.488), (-0.3772, 0.08464, 7.061), (-0.3977, 0.1388, 7.503), (-0.3753, 0.1814, 7.074), (-0.3623, 0.2099, 7.535), (-0.3449, 0.2528, 7.086), (-0.3199, 0.2677, 7.528), (-0.292, 0.3047, 7.087), (-0.2312, 0.3574, 7.537), (-0.2162, 0.3724, 7.1), (-0.1863, 0.4102, 7.541), (-0.163, 0.4077, 7.094), (-0.1084, 0.4194, 7.536), (-0.0809, 0.4209, 7.112), (0.01561, 0.4012, 5.969), (-0.001029, 0.4247, 6.365), (0.09199, 0.4062, 6.376), (0.1023, 0.4118, 5.978), (0.1918, 0.3872, 6.359), (0.1887, 0.4042, 5.961), (0.2684, 0.3522, 6.354), (0.2622, 0.3488, 5.939), (0.3191, 0.2931, 6.364), (0.316, 0.2793, 5.938), (0.3522, 0.2107, 6.369), (0.3569, 0.1884, 5.942), (0.3823, 0.1248, 6.388), (0.3932, 0.1145, 5.952), (0.4206, 0.05792, 6.383), (0.4355, 0.0539, 5.919), (0.4418, -0.03024, 6.382), (0.4416, -0.02364, 5.936), (0.4547, -0.1044, 6.376), (0.4372, -0.1187, 5.968), (0.4386, -0.2004, 6.39), (0.4202, -0.2091, 5.995), (0.3984, -0.2686, 6.368), (0.383, -0.2755, 5.975), (0.3384, -0.3443, 6.367), (0.3275, -0.334, 5.972), (0.2831, -0.3812, 6.375), (0.2724, -0.3689, 5.97), (0.1945, -0.4036, 6.39), (0.1996, -0.3849, 5.973), (0.107, -0.4275, 6.415), (0.1009, -0.4022, 5.982), (-0.003306, -0.4607, 6.415), (-0.004788, -0.4241, 5.958), (-0.08286, -0.4513, 6.412), (-0.08519, -0.419, 5.944), (-0.1772, -0.3832, 6.4), (-0.1697, -0.3786, 5.943), (-0.2556, -0.3254, 6.38), (-0.238, -0.3253, 5.944), (-0.3325, -0.2858, 6.399), (-0.3045, -0.2774, 5.953), (-0.3683, -0.2147, 6.415), (-0.3738, -0.2107, 5.969), (-0.3809, -0.1195, 6.411), (-0.4076, -0.1531, 5.973), (-0.3768, -0.04504, 6.418), (-0.4106, -0.06397, 5.989), (-0.3742, 0.04416, 6.411), (-0.4116, 0.03197, 5.999), (-0.3746, 0.1247, 6.406), (-0.4074, 0.1204, 5.99), (-0.3561, 0.2298, 6.369), (-0.363, 0.2078, 5.949), (-0.32, 0.3116, 6.359), (-0.3182, 0.2856, 5.938), (-0.2992, 0.3707, 6.38), (-0.307, 0.3319, 5.954), (-0.2521, 0.366, 6.388), (-0.2545, 0.335, 5.973), (-0.1691, 0.3654, 6.369), (-0.1755, 0.3517, 5.984), (-0.09092, 0.4051, 6.362), (-0.08551, 0.3762, 5.975), (-0.02661, 0.435, 4.872), (-0.01532, 0.4182, 5.249), (0.0839, 0.4249, 5.213), (0.06129, 0.4231, 4.842), (0.1803, 0.4123, 5.184), (0.1627, 0.395, 4.826), (0.2733, 0.3615, 5.207), (0.2714, 0.3466, 4.835), (0.3578, 0.3004, 5.262), (0.3602, 0.2842, 4.862), (0.4089, 0.2349, 5.261), (0.4045, 0.2299, 4.844), (0.4408, 0.1691, 5.269), (0.4304, 0.162, 4.832), (0.443, 0.08096, 5.247), (0.4267, 0.07914, 4.817), (0.4258, 0.0135, 5.249), (0.4155, 0.003132, 4.797), (0.4078, -0.06587, 5.284), (0.4029, -0.06321, 4.824), (0.4027, -0.1565, 5.284), (0.3992, -0.1613, 4.828), (0.3617, -0.2345, 5.277), (0.3841, -0.2416, 4.834), (0.2845, -0.297, 5.3), (0.3109, -0.3158, 4.878), (0.2269, -0.372, 5.284), (0.2458, -0.3721, 4.871), (0.1629, -0.3833, 5.275), (0.1823, -0.3915, 4.866), (0.07375, -0.4083, 5.28), (0.1016, -0.3992, 4.879), (-0.01858, -0.4165, 5.277), (0.006521, -0.4092, 4.865), (-0.1246, -0.4191, 5.268), (-0.1065, -0.4233, 4.833), (-0.1955, -0.3973, 5.258), (-0.2055, -0.4033, 4.818), (-0.2412, -0.3583, 5.265), (-0.2523, -0.3673, 4.83), (-0.2935, -0.3008, 5.262), (-0.307, -0.3078, 4.832), (-0.3757, -0.2278, 5.261), (-0.3867, -0.2522, 4.829), (-0.4145, -0.1601, 5.255), (-0.4237, -0.1808, 4.818), (-0.4391, -0.07579, 5.27), (-0.4363, -0.0813, 4.832), (-0.4385, -0.002738, 5.288), (-0.4262, 0.01134, 4.854), (-0.4012, 0.1288, 5.282), (-0.3866, 0.1208, 4.854), (-0.3767, 0.2004, 5.263), (-0.3699, 0.1807, 4.847), (-0.3335, 0.2816, 5.241), (-0.3202, 0.2714, 4.814), (-0.3212, 0.3033, 5.232), (-0.3025, 0.3161, 4.797), (-0.2647, 0.3395, 5.227), (-0.2674, 0.3599, 4.803), (-0.2038, 0.3718, 5.224), (-0.2068, 0.3967, 4.816), (-0.1068, 0.3853, 5.237), (-0.118, 0.4188, 4.841), (-0.01664, 0.4532, 3.673), (-0.02665, 0.4758, 4.081), (0.06915, 0.4468, 4.078), (0.06984, 0.4423, 3.707), (0.1807, 0.3893, 4.085), (0.1669, 0.4073, 3.717), (0.2785, 0.3197, 4.125), (0.2529, 0.3413, 3.733), (0.3481, 0.2651, 4.158), (0.3416, 0.2797, 3.73), (0.3659, 0.2398, 4.157), (0.3754, 0.2374, 3.721), (0.3905, 0.1612, 4.133), (0.412, 0.1705, 3.713), (0.4287, 0.07223, 4.153), (0.474, 0.08205, 3.728), (0.4328, -0.04185, 4.141), (0.4786, -0.02241, 3.721), (0.3974, -0.1035, 4.125), (0.4422, -0.1011, 3.711), (0.3812, -0.1568, 4.117), (0.4208, -0.1685, 3.707), (0.3852, -0.2258, 4.125), (0.3835, -0.2628, 3.705), (0.3577, -0.3103, 4.148), (0.3374, -0.3209, 3.703), (0.3012, -0.3557, 4.178), (0.2913, -0.3584, 3.724), (0.1916, -0.3985, 4.2), (0.2313, -0.4104, 3.745), (0.1094, -0.4237, 4.212), (0.1488, -0.4394, 3.754), (0.002914, -0.4717, 4.186), (0.04433, -0.4679, 3.746), (-0.08892, -0.4684, 4.152), (-0.07399, -0.4718, 3.723), (-0.1893, -0.4298, 4.15), (-0.1668, -0.4543, 3.728), (-0.2479, -0.3669, 4.163), (-0.2327, -0.3926, 3.73), (-0.3195, -0.3222, 4.161), (-0.3115, -0.3359, 3.731), (-0.3844, -0.2621, 4.174), (-0.3782, -0.2633, 3.733), (-0.4466, -0.1581, 4.18), (-0.4361, -0.1695, 3.734), (-0.4671, -0.08796, 4.178), (-0.4549, -0.1082, 3.74), (-0.4336, -0.007283, 4.185), (-0.4442, -0.04649, 3.765), (-0.3829, 0.07629, 4.172), (-0.4076, 0.05576, 3.759), (-0.3725, 0.158, 4.136), (-0.3873, 0.1476, 3.72), (-0.3657, 0.2469, 4.115), (-0.3617, 0.2348, 3.715), (-0.3449, 0.3087, 4.105), (-0.3422, 0.3031, 3.692), (-0.2953, 0.3869, 4.108), (-0.2689, 0.3833, 3.686), (-0.1999, 0.4172, 4.104), (-0.1619, 0.3985, 3.69), (-0.1121, 0.4585, 4.079), (-0.08067, 0.4366, 3.667), (0.02573, 0.4217, 2.589), (-0.006228, 0.4232, 2.981), (0.07605, 0.4112, 2.992), (0.09241, 0.419, 2.606), (0.1641, 0.384, 2.977), (0.169, 0.4023, 2.592), (0.2324, 0.3519, 2.969), (0.2484, 0.3768, 2.561), (0.3202, 0.3061, 2.991), (0.3252, 0.3351, 2.553), (0.3789, 0.2403, 3.024), (0.3615, 0.2609, 2.582), (0.404, 0.1663, 3.047), (0.3863, 0.1762, 2.617), (0.4388, 0.07153, 3.041), (0.415, 0.08883, 2.62), (0.4485, 0.008747, 3.04), (0.4328, 0.01529, 2.627), (0.4517, -0.07385, 3.026), (0.4267, -0.06365, 2.607), (0.4403, -0.1373, 3.023), (0.4027, -0.147, 2.604), (0.3464, -0.2534, 3.013), (0.3494, -0.2426, 2.6), (0.2694, -0.3278, 3.006), (0.2995, -0.3101, 2.602), (0.219, -0.3617, 3.013), (0.2454, -0.3345, 2.597), (0.1844, -0.3958, 3.02), (0.1637, -0.3858, 2.593), (0.08642, -0.4275, 3.026), (0.05291, -0.4201, 2.592), (0.009661, -0.4526, 3.025), (-0.04166, -0.4479, 2.584), (-0.09694, -0.4554, 3.015), (-0.115, -0.4459, 2.582), (-0.1885, -0.4419, 3.012), (-0.2127, -0.4245, 2.598), (-0.2508, -0.3837, 3.012), (-0.2637, -0.3709, 2.602), (-0.3056, -0.3095, 3.046), (-0.3149, -0.297, 2.615), (-0.3696, -0.2244, 3.046), (-0.356, -0.2199, 2.626), (-0.4136, -0.1772, 3.037), (-0.4073, -0.1669, 2.613), (-0.4309, -0.09267, 3.043), (-0.4304, -0.08624, 2.614), (-0.4239, -0.01765, 3.044), (-0.4181, 0.009238, 2.607), (-0.3902, 0.07657, 3.024), (-0.3797, 0.1005, 2.594), (-0.3743, 0.1567, 3.014), (-0.3459, 0.1812, 2.583), (-0.3501, 0.2449, 3.02), (-0.3307, 0.2548, 2.584), (-0.3245, 0.3057, 3.015), (-0.3026, 0.3228, 2.599), (-0.2738, 0.3702, 3.002), (-0.2815, 0.3799, 2.595), (-0.1846, 0.4053, 3.017), (-0.1919, 0.4166, 2.595), (-0.09312, 0.4336, 2.995), (-0.0734, 0.4316, 2.581), (0.03261, 0.4258, 1.484), (0.02804, 0.4311, 1.892), (0.09391, 0.445, 1.914), (0.1169, 0.4176, 1.511), (0.1791, 0.428, 1.921), (0.1903, 0.4036, 1.504), (0.2655, 0.4013, 1.914), (0.2547, 0.3832, 1.487), (0.3127, 0.3519, 1.893), (0.2782, 0.3408, 1.475), (0.3314, 0.2877, 1.872), (0.3127, 0.2771, 1.46), (0.365, 0.2066, 1.87), (0.3691, 0.2057, 1.448), (0.4142, 0.1133, 1.906), (0.4319, 0.09353, 1.477), (0.4527, 0.03278, 1.923), (0.4538, 0.01148, 1.489), (0.4156, -0.04506, 1.911), (0.4303, -0.07363, 1.481), (0.381, -0.1606, 1.907), (0.4048, -0.1648, 1.471), (0.3511, -0.2373, 1.908), (0.3462, -0.2379, 1.455), (0.3084, -0.3114, 1.931), (0.3006, -0.2954, 1.462), (0.2647, -0.3378, 1.925), (0.24, -0.3257, 1.46), (0.1786, -0.3994, 1.913), (0.1637, -0.3762, 1.469), (0.1029, -0.4436, 1.925), (0.0964, -0.4316, 1.502), (0.002276, -0.448, 1.91), (0.03621, -0.4531, 1.502), (-0.07358, -0.4151, 1.888), (-0.04951, -0.4375, 1.477), (-0.1676, -0.3827, 1.905), (-0.1266, -0.4237, 1.47), (-0.2357, -0.353, 1.915), (-0.2124, -0.3778, 1.481), (-0.3287, -0.3092, 1.92), (-0.3041, -0.3235, 1.496), (-0.3635, -0.2448, 1.95), (-0.3522, -0.2607, 1.514), (-0.432, -0.1422, 1.95), (-0.4105, -0.1654, 1.5), (-0.4683, -0.07191, 1.933), (-0.4432, -0.07851, 1.505), (-0.482, -0.001843, 1.897), (-0.4533, 5.825e-05, 1.503), (-0.4669, 0.06322, 1.873), (-0.4507, 0.08605, 1.483), (-0.4052, 0.1602, 1.883), (-0.4037, 0.1748, 1.483), (-0.3491, 0.2331, 1.892), (-0.3534, 0.2305, 1.48), (-0.2759, 0.3076, 1.912), (-0.2989, 0.2887, 1.469), (-0.2616, 0.3577, 1.923), (-0.2603, 0.3734, 1.475), (-0.1897, 0.3738, 1.884), (-0.1855, 0.4006, 1.468), (-0.07296, 0.3891, 1.861), (-0.07258, 0.4098, 1.458), (0.09668, 0.4305, 0.7281), (0.08971, 0.4074, 0.4003), (0.1787, 0.4041, 0.7266), (0.184, 0.3846, 0.3724), (0.2366, 0.3559, 0.7152), (0.2401, 0.3676, 0.3277), (0.2702, 0.3021, 0.7285), (0.2762, 0.3379, 0.3108), (0.3051, 0.2435, 0.7655), (0.3171, 0.2722, 0.3309), (0.3658, 0.1814, 0.7839), (0.3612, 0.1816, 0.3497), (0.4323, 0.09584, 0.787), (0.4058, 0.1078, 0.3728), (0.466, 0.01578, 0.784), (0.4357, 0.01886, 0.376), (0.4702, -0.08735, 0.7576), (0.4305, -0.08454, 0.332), (0.4387, -0.1566, 0.759), (0.4091, -0.1555, 0.3245), (0.3624, -0.2324, 0.7574), (0.3661, -0.2126, 0.3291), (0.315, -0.2892, 0.7616), (0.3187, -0.2839, 0.3403), (0.2367, -0.3347, 0.7807), (0.2638, -0.3369, 0.3408), (0.1368, -0.3882, 0.8026), (0.1714, -0.4001, 0.3369), (0.06874, -0.4353, 0.8184), (0.1052, -0.449, 0.3425), (0.03921, -0.4493, 0.7968), (0.03685, -0.4801, 0.3555), (-0.04489, -0.4247, 0.76), (-0.05515, -0.448, 0.3647), (-0.153, -0.4036, 0.7572), (-0.187, -0.3957, 0.3554), (-0.2553, -0.3439, 0.7901), (-0.2612, -0.3357, 0.3613), (-0.3395, -0.2839, 0.7669), (-0.324, -0.2737, 0.3372), (-0.3942, -0.227, 0.7426), (-0.3884, -0.2238, 0.3046), (-0.4359, -0.156, 0.7393), (-0.4433, -0.1617, 0.3114), (-0.4548, -0.0697, 0.7766), (-0.4458, -0.08843, 0.3418), (-0.4511, 0.01622, 0.7794), (-0.4376, -0.001629, 0.3602), (-0.4258, 0.09324, 0.7549), (-0.4225, 0.07619, 0.3519), (-0.3783, 0.1943, 0.7705), (-0.3955, 0.1762, 0.3475), (-0.3087, 0.2595, 0.786), (-0.336, 0.2331, 0.3488), (-0.2811, 0.3163, 0.7696), (-0.2962, 0.295, 0.3452), (-0.2235, 0.3953, 0.7536), (-0.2215, 0.3577, 0.3463), (-0.1867, 0.4279, 0.7574), (-0.1526, 0.398, 0.3833), (-0.0998, 0.4538, 0.7357), (-0.0804, 0.4365, 0.4222), (-0.0004689, 0.4334, 0.4022), (-0.0004816, 0.4464, 0.7078), (-0.06733, 0.3673, 10.57), (-0.1423, 0.3426, 10.55), (-0.2139, 0.3152, 10.54), (-0.2758, 0.2597, 10.55), (-0.338, 0.2028, 10.57), (-0.3784, 0.163, 10.57), (-0.3814, 0.1176, 10.58), (-0.348, 0.03134, 10.58), (-0.3205, -0.06607, 10.58), (-0.3193, -0.1407, 10.59), (-0.2969, -0.2208, 10.56), (-0.2529, -0.2884, 10.56), (-0.1919, -0.3417, 10.59), (-0.1187, -0.3765, 10.59), (-0.05697, -0.3785, 10.58), (-0.0005263, -0.3857, 10.59), (0.05898, -0.3876, 10.6), (0.1243, -0.3587, 10.59), (0.1708, -0.3118, 10.59), (0.2129, -0.2609, 10.57), (0.2479, -0.209, 10.56), (0.303, -0.1603, 10.56), (0.3434, -0.08097, 10.57), (0.3718, 0.03087, 10.59), (0.3887, 0.1123, 10.61), (0.3902, 0.1821, 10.6), (0.3475, 0.2431, 10.58), (0.2833, 0.28, 10.55), (0.244, 0.3031, 10.55), (0.2102, 0.3405, 10.54), (0.1216, 0.371, 10.54), (0.02682, 0.3875, 10.57), (-0.3058, -0.2228, 10.3), (0.171, -0.3053, 10.3), (-0.3278, -0.1464, 10.32), (-0.1212, -0.3629, 10.31), (-0.1952, -0.3303, 10.32), (0.07416, -0.3727, 10.32), (0.01149, -0.3679, 10.31), (0.2058, -0.2558, 10.28), (-0.2559, -0.2853, 10.28), (-0.06036, 0.3623, 10.31), (-0.2631, 0.261, 10.28), (-0.2042, 0.3082, 10.28), (-0.3661, 0.1147, 10.3), (-0.359, 0.1655, 10.29), (0.3306, -0.09073, 10.28), (-0.3193, -0.07522, 10.3), (0.2946, -0.1625, 10.28), (0.3715, 0.1721, 10.31), (0.3738, 0.1008, 10.32), (0.237, 0.2876, 10.3), (0.2668, 0.2763, 10.3), (-0.05328, -0.3585, 10.31), (0.1357, -0.3481, 10.31), (0.2402, -0.2083, 10.28), (0.3574, 0.02168, 10.3), (0.3262, 0.2385, 10.32), (0.2039, 0.3223, 10.3), (-0.3215, 0.2127, 10.3), (-0.3402, 0.0234, 10.3), (-0.1368, 0.3352, 10.29), (0.1156, 0.362, 10.31), (0.02996, 0.3863, 10.33)], [], [(0, 1, 2, 3, 4, 5, 6, 7, 8, 9, 10, 11, 12, 13, 14, 15, 16, 17, 18, 19, 20, 21, 22, 23, 24, 25, 26, 27, 28, 29, 30, 31), (890, 310, 319, 892), (828, 309, 318, 830), (764, 308, 317, 766), (700, 307, 316, 702), (636, 306, 315, 638), (572, 305, 314, 574), (508, 304, 313, 510), (380, 303, 312, 382), (444, 302, 311, 446), (892, 319, 32, 895), (830, 318, 33, 769), (766, 317, 34, 705), (702, 316, 35, 641), (638, 315, 36, 577), (574, 314, 37, 513), (510, 313, 38, 449), (382, 312, 39, 321), (446, 311, 40, 385), (888, 301, 310, 890), (826, 300, 309, 828), (762, 299, 308, 764), (698, 298, 307, 700), (634, 297, 306, 636), (570, 296, 305, 572), (506, 295, 304, 508), (378, 294, 303, 380), (442, 293, 302, 444), (886, 292, 301, 888), (824, 291, 300, 826), (760, 290, 299, 762), (696, 289, 298, 698), (632, 288, 297, 634), (568, 287, 296, 570), (504, 286, 295, 506), (376, 285, 294, 378), (440, 284, 293, 442), (884, 283, 292, 886), (822, 282, 291, 824), (758, 281, 290, 760), (694, 280, 289, 696), (630, 279, 288, 632), (566, 278, 287, 568), (502, 277, 286, 504), (374, 276, 285, 376), (438, 275, 284, 440), (882, 274, 283, 884), (820, 273, 282, 822), (756, 272, 281, 758), (692, 271, 280, 694), (628, 270, 279, 630), (564, 269, 278, 566), (500, 268, 277, 502), (372, 267, 276, 374), (436, 266, 275, 438), (880, 265, 274, 882), (818, 264, 273, 820), (754, 263, 272, 756), (690, 262, 271, 692), (626, 261, 270, 628), (562, 260, 269, 564), (498, 259, 268, 500), (370, 258, 267, 372), (434, 257, 266, 436), (878, 256, 265, 880), (816, 255, 264, 818), (752, 254, 263, 754), (688, 253, 262, 690), (624, 252, 261, 626), (560, 251, 260, 562), (496, 250, 259, 498), (368, 249, 258, 370), (432, 248, 257, 434), (876, 247, 256, 878), (814, 246, 255, 816), (750, 245, 254, 752), (686, 244, 253, 688), (622, 243, 252, 624), (558, 242, 251, 560), (494, 241, 250, 496), (366, 240, 249, 368), (430, 239, 248, 432), (874, 238, 247, 876), (812, 237, 246, 814), (748, 236, 245, 750), (684, 235, 244, 686), (620, 234, 243, 622), (556, 233, 242, 558), (492, 232, 241, 494), (364, 231, 240, 366), (428, 230, 239, 430), (872, 229, 238, 874), (810, 228, 237, 812), (746, 227, 236, 748), (682, 226, 235, 684), (618, 225, 234, 620), (554, 224, 233, 556), (490, 223, 232, 492), (362, 222, 231, 364), (426, 221, 230, 428), (870, 220, 229, 872), (808, 219, 228, 810), (744, 218, 227, 746), (680, 217, 226, 682), (616, 216, 225, 618), (552, 215, 224, 554), (488, 214, 223, 490), (360, 213, 222, 362), (424, 212, 221, 426), (868, 211, 220, 870), (806, 210, 219, 808), (742, 209, 218, 744), (678, 208, 217, 680), (614, 207, 216, 616), (550, 206, 215, 552), (486, 205, 214, 488), (358, 204, 213, 360), (422, 203, 212, 424), (866, 202, 211, 868), (804, 201, 210, 806), (740, 200, 209, 742), (676, 199, 208, 678), (612, 198, 207, 614), (548, 197, 206, 550), (484, 196, 205, 486), (356, 195, 204, 358), (420, 194, 203, 422), (864, 193, 202, 866), (802, 192, 201, 804), (738, 191, 200, 740), (674, 190, 199, 676), (610, 189, 198, 612), (546, 188, 197, 548), (482, 187, 196, 484), (354, 186, 195, 356), (418, 185, 194, 420), (862, 184, 193, 864), (800, 183, 192, 802), (736, 182, 191, 738), (672, 181, 190, 674), (608, 180, 189, 610), (544, 179, 188, 546), (480, 178, 187, 482), (352, 177, 186, 354), (416, 176, 185, 418), (860, 175, 184, 862), (798, 174, 183, 800), (734, 173, 182, 736), (670, 172, 181, 672), (606, 171, 180, 608), (542, 170, 179, 544), (478, 169, 178, 480), (350, 168, 177, 352), (414, 167, 176, 416), (858, 166, 175, 860), (796, 165, 174, 798), (732, 164, 173, 734), (668, 163, 172, 670), (604, 162, 171, 606), (540, 161, 170, 542), (476, 160, 169, 478), (348, 159, 168, 350), (412, 158, 167, 414), (856, 157, 166, 858), (794, 156, 165, 796), (730, 155, 164, 732), (666, 154, 163, 668), (602, 153, 162, 604), (538, 152, 161, 540), (474, 151, 160, 476), (346, 150, 159, 348), (410, 149, 158, 412), (854, 148, 157, 856), (792, 147, 156, 794), (728, 146, 155, 730), (664, 145, 154, 666), (600, 144, 153, 602), (536, 143, 152, 538), (472, 142, 151, 474), (344, 141, 150, 346), (408, 140, 149, 410), (852, 139, 148, 854), (790, 138, 147, 792), (726, 137, 146, 728), (662, 136, 145, 664), (598, 135, 144, 600), (534, 134, 143, 536), (470, 133, 142, 472), (342, 132, 141, 344), (406, 131, 140, 408), (850, 130, 139, 852), (788, 129, 138, 790), (724, 128, 137, 726), (660, 127, 136, 662), (596, 126, 135, 598), (532, 125, 134, 534), (468, 124, 133, 470), (340, 123, 132, 342), (404, 122, 131, 406), (848, 121, 130, 850), (786, 120, 129, 788), (722, 119, 128, 724), (658, 118, 127, 660), (594, 117, 126, 596), (530, 116, 125, 532), (466, 115, 124, 468), (338, 114, 123, 340), (402, 113, 122, 404), (846, 112, 121, 848), (784, 111, 120, 786), (720, 110, 119, 722), (656, 109, 118, 658), (592, 108, 117, 594), (528, 107, 116, 530), (464, 106, 115, 466), (336, 105, 114, 338), (400, 104, 113, 402), (844, 103, 112, 846), (782, 102, 111, 784), (718, 101, 110, 720), (654, 100, 109, 656), (590, 99, 108, 592), (526, 98, 107, 528), (462, 97, 106, 464), (334, 96, 105, 336), (398, 95, 104, 400), (842, 94, 103, 844), (780, 93, 102, 782), (716, 92, 101, 718), (652, 91, 100, 654), (588, 90, 99, 590), (524, 89, 98, 526), (460, 88, 97, 462), (332, 87, 96, 334), (396, 86, 95, 398), (840, 85, 94, 842), (778, 84, 93, 780), (714, 83, 92, 716), (650, 82, 91, 652), (586, 81, 90, 588), (522, 80, 89, 524), (458, 79, 88, 460), (330, 78, 87, 332), (394, 77, 86, 396), (838, 76, 85, 840), (776, 75, 84, 778), (712, 74, 83, 714), (648, 73, 82, 650), (584, 72, 81, 586), (520, 71, 80, 522), (456, 70, 79, 458), (328, 69, 78, 330), (392, 68, 77, 394), (836, 67, 76, 838), (774, 66, 75, 776), (710, 65, 74, 712), (646, 64, 73, 648), (582, 63, 72, 584), (518, 62, 71, 520), (454, 61, 70, 456), (326, 60, 69, 328), (390, 59, 68, 392), (834, 58, 67, 836), (772, 57, 66, 774), (708, 56, 65, 710), (644, 55, 64, 646), (580, 54, 63, 582), (516, 53, 62, 518), (452, 52, 61, 454), (324, 51, 60, 326), (388, 50, 59, 390), (832, 49, 58, 834), (770, 48, 57, 772), (706, 47, 56, 708), (642, 46, 55, 644), (578, 45, 54, 580), (514, 44, 53, 516), (450, 43, 52, 452), (322, 42, 51, 324), (386, 41, 50, 388), (895, 32, 49, 832), (769, 33, 48, 770), (705, 34, 47, 706), (641, 35, 46, 642), (577, 36, 45, 578), (513, 37, 44, 514), (449, 38, 43, 450), (321, 39, 42, 322), (385, 40, 41, 386), (38, 320, 323, 43), (320, 321, 322, 323), (43, 323, 325, 52), (323, 322, 324, 325), (52, 325, 327, 61), (325, 324, 326, 327), (61, 327, 329, 70), (327, 326, 328, 329), (70, 329, 331, 79), (329, 328, 330, 331), (79, 331, 333, 88), (331, 330, 332, 333), (88, 333, 335, 97), (333, 332, 334, 335), (97, 335, 337, 106), (335, 334, 336, 337), (106, 337, 339, 115), (337, 336, 338, 339), (115, 339, 341, 124), (339, 338, 340, 341), (124, 341, 343, 133), (341, 340, 342, 343), (133, 343, 345, 142), (343, 342, 344, 345), (142, 345, 347, 151), (345, 344, 346, 347), (151, 347, 349, 160), (347, 346, 348, 349), (160, 349, 351, 169), (349, 348, 350, 351), (169, 351, 353, 178), (351, 350, 352, 353), (178, 353, 355, 187), (353, 352, 354, 355), (187, 355, 357, 196), (355, 354, 356, 357), (196, 357, 359, 205), (357, 356, 358, 359), (205, 359, 361, 214), (359, 358, 360, 361), (214, 361, 363, 223), (361, 360, 362, 363), (223, 363, 365, 232), (363, 362, 364, 365), (232, 365, 367, 241), (365, 364, 366, 367), (241, 367, 369, 250), (367, 366, 368, 369), (250, 369, 371, 259), (369, 368, 370, 371), (259, 371, 373, 268), (371, 370, 372, 373), (268, 373, 375, 277), (373, 372, 374, 375), (277, 375, 377, 286), (375, 374, 376, 377), (286, 377, 379, 295), (377, 376, 378, 379), (295, 379, 381, 304), (379, 378, 380, 381), (313, 383, 320, 38), (383, 382, 321, 320), (304, 381, 383, 313), (381, 380, 382, 383), (39, 384, 387, 42), (384, 385, 386, 387), (42, 387, 389, 51), (387, 386, 388, 389), (51, 389, 391, 60), (389, 388, 390, 391), (60, 391, 393, 69), (391, 390, 392, 393), (69, 393, 395, 78), (393, 392, 394, 395), (78, 395, 397, 87), (395, 394, 396, 397), (87, 397, 399, 96), (397, 396, 398, 399), (96, 399, 401, 105), (399, 398, 400, 401), (105, 401, 403, 114), (401, 400, 402, 403), (114, 403, 405, 123), (403, 402, 404, 405), (123, 405, 407, 132), (405, 404, 406, 407), (132, 407, 409, 141), (407, 406, 408, 409), (141, 409, 411, 150), (409, 408, 410, 411), (150, 411, 413, 159), (411, 410, 412, 413), (159, 413, 415, 168), (413, 412, 414, 415), (168, 415, 417, 177), (415, 414, 416, 417), (177, 417, 419, 186), (417, 416, 418, 419), (186, 419, 421, 195), (419, 418, 420, 421), (195, 421, 423, 204), (421, 420, 422, 423), (204, 423, 425, 213), (423, 422, 424, 425), (213, 425, 427, 222), (425, 424, 426, 427), (222, 427, 429, 231), (427, 426, 428, 429), (231, 429, 431, 240), (429, 428, 430, 431), (240, 431, 433, 249), (431, 430, 432, 433), (249, 433, 435, 258), (433, 432, 434, 435), (258, 435, 437, 267), (435, 434, 436, 437), (267, 437, 439, 276), (437, 436, 438, 439), (276, 439, 441, 285), (439, 438, 440, 441), (285, 441, 443, 294), (441, 440, 442, 443), (294, 443, 445, 303), (443, 442, 444, 445), (312, 447, 384, 39), (447, 446, 385, 384), (303, 445, 447, 312), (445, 444, 446, 447), (37, 448, 451, 44), (448, 449, 450, 451), (44, 451, 453, 53), (451, 450, 452, 453), (53, 453, 455, 62), (453, 452, 454, 455), (62, 455, 457, 71), (455, 454, 456, 457), (71, 457, 459, 80), (457, 456, 458, 459), (80, 459, 461, 89), (459, 458, 460, 461), (89, 461, 463, 98), (461, 460, 462, 463), (98, 463, 465, 107), (463, 462, 464, 465), (107, 465, 467, 116), (465, 464, 466, 467), (116, 467, 469, 125), (467, 466, 468, 469), (125, 469, 471, 134), (469, 468, 470, 471), (134, 471, 473, 143), (471, 470, 472, 473), (143, 473, 475, 152), (473, 472, 474, 475), (152, 475, 477, 161), (475, 474, 476, 477), (161, 477, 479, 170), (477, 476, 478, 479), (170, 479, 481, 179), (479, 478, 480, 481), (179, 481, 483, 188), (481, 480, 482, 483), (188, 483, 485, 197), (483, 482, 484, 485), (197, 485, 487, 206), (485, 484, 486, 487), (206, 487, 489, 215), (487, 486, 488, 489), (215, 489, 491, 224), (489, 488, 490, 491), (224, 491, 493, 233), (491, 490, 492, 493), (233, 493, 495, 242), (493, 492, 494, 495), (242, 495, 497, 251), (495, 494, 496, 497), (251, 497, 499, 260), (497, 496, 498, 499), (260, 499, 501, 269), (499, 498, 500, 501), (269, 501, 503, 278), (501, 500, 502, 503), (278, 503, 505, 287), (503, 502, 504, 505), (287, 505, 507, 296), (505, 504, 506, 507), (296, 507, 509, 305), (507, 506, 508, 509), (314, 511, 448, 37), (511, 510, 449, 448), (305, 509, 511, 314), (509, 508, 510, 511), (36, 512, 515, 45), (512, 513, 514, 515), (45, 515, 517, 54), (515, 514, 516, 517), (54, 517, 519, 63), (517, 516, 518, 519), (63, 519, 521, 72), (519, 518, 520, 521), (72, 521, 523, 81), (521, 520, 522, 523), (81, 523, 525, 90), (523, 522, 524, 525), (90, 525, 527, 99), (525, 524, 526, 527), (99, 527, 529, 108), (527, 526, 528, 529), (108, 529, 531, 117), (529, 528, 530, 531), (117, 531, 533, 126), (531, 530, 532, 533), (126, 533, 535, 135), (533, 532, 534, 535), (135, 535, 537, 144), (535, 534, 536, 537), (144, 537, 539, 153), (537, 536, 538, 539), (153, 539, 541, 162), (539, 538, 540, 541), (162, 541, 543, 171), (541, 540, 542, 543), (171, 543, 545, 180), (543, 542, 544, 545), (180, 545, 547, 189), (545, 544, 546, 547), (189, 547, 549, 198), (547, 546, 548, 549), (198, 549, 551, 207), (549, 548, 550, 551), (207, 551, 553, 216), (551, 550, 552, 553), (216, 553, 555, 225), (553, 552, 554, 555), (225, 555, 557, 234), (555, 554, 556, 557), (234, 557, 559, 243), (557, 556, 558, 559), (243, 559, 561, 252), (559, 558, 560, 561), (252, 561, 563, 261), (561, 560, 562, 563), (261, 563, 565, 270), (563, 562, 564, 565), (270, 565, 567, 279), (565, 564, 566, 567), (279, 567, 569, 288), (567, 566, 568, 569), (288, 569, 571, 297), (569, 568, 570, 571), (297, 571, 573, 306), (571, 570, 572, 573), (315, 575, 512, 36), (575, 574, 513, 512), (306, 573, 575, 315), (573, 572, 574, 575), (35, 576, 579, 46), (576, 577, 578, 579), (46, 579, 581, 55), (579, 578, 580, 581), (55, 581, 583, 64), (581, 580, 582, 583), (64, 583, 585, 73), (583, 582, 584, 585), (73, 585, 587, 82), (585, 584, 586, 587), (82, 587, 589, 91), (587, 586, 588, 589), (91, 589, 591, 100), (589, 588, 590, 591), (100, 591, 593, 109), (591, 590, 592, 593), (109, 593, 595, 118), (593, 592, 594, 595), (118, 595, 597, 127), (595, 594, 596, 597), (127, 597, 599, 136), (597, 596, 598, 599), (136, 599, 601, 145), (599, 598, 600, 601), (145, 601, 603, 154), (601, 600, 602, 603), (154, 603, 605, 163), (603, 602, 604, 605), (163, 605, 607, 172), (605, 604, 606, 607), (172, 607, 609, 181), (607, 606, 608, 609), (181, 609, 611, 190), (609, 608, 610, 611), (190, 611, 613, 199), (611, 610, 612, 613), (199, 613, 615, 208), (613, 612, 614, 615), (208, 615, 617, 217), (615, 614, 616, 617), (217, 617, 619, 226), (617, 616, 618, 619), (226, 619, 621, 235), (619, 618, 620, 621), (235, 621, 623, 244), (621, 620, 622, 623), (244, 623, 625, 253), (623, 622, 624, 625), (253, 625, 627, 262), (625, 624, 626, 627), (262, 627, 629, 271), (627, 626, 628, 629), (271, 629, 631, 280), (629, 628, 630, 631), (280, 631, 633, 289), (631, 630, 632, 633), (289, 633, 635, 298), (633, 632, 634, 635), (298, 635, 637, 307), (635, 634, 636, 637), (316, 639, 576, 35), (639, 638, 577, 576), (307, 637, 639, 316), (637, 636, 638, 639), (34, 640, 643, 47), (640, 641, 642, 643), (47, 643, 645, 56), (643, 642, 644, 645), (56, 645, 647, 65), (645, 644, 646, 647), (65, 647, 649, 74), (647, 646, 648, 649), (74, 649, 651, 83), (649, 648, 650, 651), (83, 651, 653, 92), (651, 650, 652, 653), (92, 653, 655, 101), (653, 652, 654, 655), (101, 655, 657, 110), (655, 654, 656, 657), (110, 657, 659, 119), (657, 656, 658, 659), (119, 659, 661, 128), (659, 658, 660, 661), (128, 661, 663, 137), (661, 660, 662, 663), (137, 663, 665, 146), (663, 662, 664, 665), (146, 665, 667, 155), (665, 664, 666, 667), (155, 667, 669, 164), (667, 666, 668, 669), (164, 669, 671, 173), (669, 668, 670, 671), (173, 671, 673, 182), (671, 670, 672, 673), (182, 673, 675, 191), (673, 672, 674, 675), (191, 675, 677, 200), (675, 674, 676, 677), (200, 677, 679, 209), (677, 676, 678, 679), (209, 679, 681, 218), (679, 678, 680, 681), (218, 681, 683, 227), (681, 680, 682, 683), (227, 683, 685, 236), (683, 682, 684, 685), (236, 685, 687, 245), (685, 684, 686, 687), (245, 687, 689, 254), (687, 686, 688, 689), (254, 689, 691, 263), (689, 688, 690, 691), (263, 691, 693, 272), (691, 690, 692, 693), (272, 693, 695, 281), (693, 692, 694, 695), (281, 695, 697, 290), (695, 694, 696, 697), (290, 697, 699, 299), (697, 696, 698, 699), (299, 699, 701, 308), (699, 698, 700, 701), (317, 703, 640, 34), (703, 702, 641, 640), (308, 701, 703, 317), (701, 700, 702, 703), (33, 704, 707, 48), (704, 705, 706, 707), (48, 707, 709, 57), (707, 706, 708, 709), (57, 709, 711, 66), (709, 708, 710, 711), (66, 711, 713, 75), (711, 710, 712, 713), (75, 713, 715, 84), (713, 712, 714, 715), (84, 715, 717, 93), (715, 714, 716, 717), (93, 717, 719, 102), (717, 716, 718, 719), (102, 719, 721, 111), (719, 718, 720, 721), (111, 721, 723, 120), (721, 720, 722, 723), (120, 723, 725, 129), (723, 722, 724, 725), (129, 725, 727, 138), (725, 724, 726, 727), (138, 727, 729, 147), (727, 726, 728, 729), (147, 729, 731, 156), (729, 728, 730, 731), (156, 731, 733, 165), (731, 730, 732, 733), (165, 733, 735, 174), (733, 732, 734, 735), (174, 735, 737, 183), (735, 734, 736, 737), (183, 737, 739, 192), (737, 736, 738, 739), (192, 739, 741, 201), (739, 738, 740, 741), (201, 741, 743, 210), (741, 740, 742, 743), (210, 743, 745, 219), (743, 742, 744, 745), (219, 745, 747, 228), (745, 744, 746, 747), (228, 747, 749, 237), (747, 746, 748, 749), (237, 749, 751, 246), (749, 748, 750, 751), (246, 751, 753, 255), (751, 750, 752, 753), (255, 753, 755, 264), (753, 752, 754, 755), (264, 755, 757, 273), (755, 754, 756, 757), (273, 757, 759, 282), (757, 756, 758, 759), (282, 759, 761, 291), (759, 758, 760, 761), (291, 761, 763, 300), (761, 760, 762, 763), (300, 763, 765, 309), (763, 762, 764, 765), (318, 767, 704, 33), (767, 766, 705, 704), (309, 765, 767, 318), (765, 764, 766, 767), (32, 768, 771, 49), (768, 769, 770, 771), (49, 771, 773, 58), (771, 770, 772, 773), (58, 773, 775, 67), (773, 772, 774, 775), (67, 775, 777, 76), (775, 774, 776, 777), (76, 777, 779, 85), (777, 776, 778, 779), (85, 779, 781, 94), (779, 778, 780, 781), (94, 781, 783, 103), (781, 780, 782, 783), (103, 783, 785, 112), (783, 782, 784, 785), (112, 785, 787, 121), (785, 784, 786, 787), (121, 787, 789, 130), (787, 786, 788, 789), (130, 789, 791, 139), (789, 788, 790, 791), (139, 791, 793, 148), (791, 790, 792, 793), (148, 793, 795, 157), (793, 792, 794, 795), (157, 795, 797, 166), (795, 794, 796, 797), (166, 797, 799, 175), (797, 796, 798, 799), (175, 799, 801, 184), (799, 798, 800, 801), (184, 801, 803, 193), (801, 800, 802, 803), (193, 803, 805, 202), (803, 802, 804, 805), (202, 805, 807, 211), (805, 804, 806, 807), (211, 807, 809, 220), (807, 806, 808, 809), (220, 809, 811, 229), (809, 808, 810, 811), (229, 811, 813, 238), (811, 810, 812, 813), (238, 813, 815, 247), (813, 812, 814, 815), (247, 815, 817, 256), (815, 814, 816, 817), (256, 817, 819, 265), (817, 816, 818, 819), (265, 819, 821, 274), (819, 818, 820, 821), (274, 821, 823, 283), (821, 820, 822, 823), (283, 823, 825, 292), (823, 822, 824, 825), (292, 825, 827, 301), (825, 824, 826, 827), (301, 827, 829, 310), (827, 826, 828, 829), (319, 831, 768, 32), (831, 830, 769, 768), (310, 829, 831, 319), (829, 828, 830, 831), (0, 894, 833, 1), (894, 895, 832, 833), (1, 833, 835, 2), (833, 832, 834, 835), (2, 835, 837, 3), (835, 834, 836, 837), (3, 837, 839, 4), (837, 836, 838, 839), (4, 839, 841, 5), (839, 838, 840, 841), (5, 841, 843, 6), (841, 840, 842, 843), (6, 843, 845, 7), (843, 842, 844, 845), (7, 845, 847, 8), (845, 844, 846, 847), (8, 847, 849, 9), (847, 846, 848, 849), (9, 849, 851, 10), (849, 848, 850, 851), (10, 851, 853, 11), (851, 850, 852, 853), (11, 853, 855, 12), (853, 852, 854, 855), (12, 855, 857, 13), (855, 854, 856, 857), (13, 857, 859, 14), (857, 856, 858, 859), (14, 859, 861, 15), (859, 858, 860, 861), (15, 861, 863, 16), (861, 860, 862, 863), (16, 863, 865, 17), (863, 862, 864, 865), (17, 865, 867, 18), (865, 864, 866, 867), (18, 867, 869, 19), (867, 866, 868, 869), (19, 869, 871, 20), (869, 868, 870, 871), (20, 871, 873, 21), (871, 870, 872, 873), (21, 873, 875, 22), (873, 872, 874, 875), (22, 875, 877, 23), (875, 874, 876, 877), (23, 877, 879, 24), (877, 876, 878, 879), (24, 879, 881, 25), (879, 878, 880, 881), (25, 881, 883, 26), (881, 880, 882, 883), (26, 883, 885, 27), (883, 882, 884, 885), (27, 885, 887, 28), (885, 884, 886, 887), (28, 887, 889, 29), (887, 886, 888, 889), (29, 889, 891, 30), (889, 888, 890, 891), (31, 893, 894, 0), (893, 892, 895, 894), (30, 891, 893, 31), (891, 890, 892, 893), (953, 948, 923, 922), (952, 946, 920, 919), (957, 939, 898, 897), (951, 944, 917, 916), (949, 934, 911, 910), (936, 932, 908, 907), (943, 930, 905, 904), (941, 940, 902, 901), (939, 938, 899, 898), (937, 957, 897, 896), (958, 959, 927, 926), (955, 941, 901, 900), (931, 949, 910, 909), (940, 956, 903, 902), (942, 952, 919, 918), (959, 937, 896, 927), (947, 954, 925, 924), (907, 908, 909, 910, 911, 912, 913, 914, 915, 916, 917, 918, 919, 920, 921, 922, 923, 924, 925, 926, 927, 896, 897, 898, 899, 900, 901, 902, 903, 904, 905, 906), (935, 951, 916, 915), (928, 936, 907, 906), (956, 943, 904, 903), (933, 950, 913, 912), (945, 953, 922, 921), (938, 955, 900, 899), (930, 928, 906, 905), (932, 931, 909, 908), (934, 933, 912, 911), (929, 935, 915, 914), (944, 942, 918, 917), (946, 945, 921, 920), (948, 947, 924, 923), (950, 929, 914, 913), (954, 958, 926, 925), (50, 41, 958, 954), (158, 149, 929, 950), (68, 59, 947, 948), (95, 86, 945, 946), (122, 113, 942, 944), (149, 140, 935, 929), (176, 167, 933, 934), (203, 194, 931, 932), (230, 221, 928, 930), (284, 275, 955, 938), (86, 77, 953, 945), (167, 158, 950, 933), (248, 239, 943, 956), (221, 212, 936, 928), (140, 131, 951, 935), (59, 50, 954, 947), (40, 311, 937, 959), (113, 104, 952, 942), (257, 248, 956, 940), (194, 185, 949, 931), (275, 266, 941, 955), (41, 40, 959, 958), (311, 302, 957, 937), (293, 284, 938, 939), (266, 257, 940, 941), (239, 230, 930, 943), (212, 203, 932, 936), (185, 176, 934, 949), (131, 122, 944, 951), (302, 293, 939, 957), (104, 95, 946, 952), (77, 68, 948, 953)])
me_cylinder.polygons.foreach_set('use_smooth', [True] * 930)
me_cylinder.use_remesh_preserve_volume = False
me_cylinder.use_remesh_preserve_attributes = False
me_cylinder.use_mirror_vertex_groups = False
me_cylinder.update()
arm_armature = bpy.data.armatures.new('Armature')  # bones are not reproduced

# ---- objects
ob_armature = bpy.data.objects.new('Armature', arm_armature)
ob_treeleaves = bpy.data.objects.new('TreeLeaves', me_cube_001)
ob_treetrunk = bpy.data.objects.new('TreeTrunk', me_cylinder)

# ---- transforms, parenting, visibility, modifiers, constraints
ob_armature.location = (0.0, 0.0, 0.0)
ob_armature.lineart.crease_threshold = 0.0
ob_treeleaves.location = (0.0, 0.0, 0.0)
ob_treeleaves.lineart.crease_threshold = 0.0
ob_treetrunk.location = (0.0, 0.0, 0.0)
ob_treetrunk.lineart.crease_threshold = 0.0

# ---- collection membership
col_collection_1.objects.link(ob_armature)
col_collection_1.objects.link(ob_treeleaves)
col_collection_1.objects.link(ob_treetrunk)

# ---- scene / render settings (as saved in the file)
scene.frame_start = 1; scene.frame_end = 250; scene.frame_set(1)
scene.render.engine = 'BLENDER_EEVEE_NEXT'
scene.render.resolution_percentage = 50
scene.render.dither_intensity = 0.0
scene.cycles.use_denoising = False
scene.cycles.samples = 10
scene.cycles.sampling_pattern = 'TABULATED_SOBOL'
scene.cycles.light_sampling_threshold = 0.0
scene.cycles.use_adaptive_sampling = False
scene.cycles.use_light_tree = False
scene.cycles.blur_glossy = 0.0
scene.cycles.pixel_filter_type = 'GAUSSIAN'
scene.cycles.sample_clamp_indirect = 0.0
scene.view_settings.view_transform = 'Standard'
bpy.context.view_layer.update()

# ---- added for rendering (the .blend has no active camera and no usable light): camera, sun
cam_auto = bpy.data.cameras.new('AutoCamera')
cam_auto.lens = 50.0
cam_auto.sensor_width = 36.0
cam_auto.clip_end = 1000.0
ob_auto_camera = bpy.data.objects.new('AutoCamera', cam_auto)
scene.collection.objects.link(ob_auto_camera)
ob_auto_camera.location = (15.7986, -18.7741, 18.1113)
ob_auto_camera.rotation_euler = (1.09748, -7.21219e-08, 0.694738)
scene.camera = ob_auto_camera
light_auto_sun = bpy.data.lights.new('AutoSun', 'SUN')
light_auto_sun.energy = 3.0
light_auto_sun.angle = 0.0523599
ob_auto_sun = bpy.data.objects.new('AutoSun', light_auto_sun)
scene.collection.objects.link(ob_auto_sun)
ob_auto_sun.rotation_euler = (0.872665, 0.174533, 0.523599)
bpy.context.view_layer.update()
